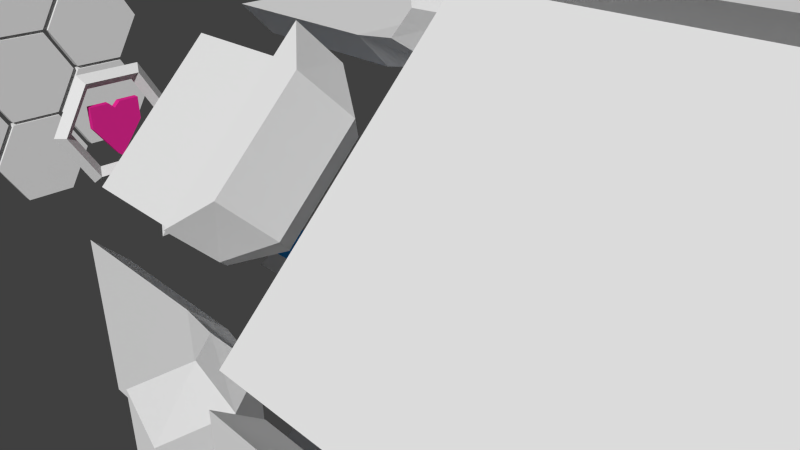 # Source: elements.blend  (saved by Blender 2.75.0; exported with 4.5.12 LTS)
import bpy
from mathutils import Matrix  # noqa: F401  (used for matrix-valued properties, if any)

bpy.ops.wm.read_factory_settings(use_empty=True)
scene = bpy.context.scene
scene.name = 'Scene'

# ---- collections
col_collection_1 = bpy.data.collections.new('Collection 1'); scene.collection.children.link(col_collection_1)

# ---- materials (node trees are filled in below, after node groups)
mat_defaultmaterial = bpy.data.materials.new('DefaultMaterial')
mat_defaultmaterial.alpha_threshold = 0.0
mat_defaultmaterial.use_transparent_shadow = False
mat_defaultmaterial.roughness = 0.5
mat_defaultmaterial.line_color = (0.0, 0.0, 0.0, 1.0)
mat_glowmaterial = bpy.data.materials.new('GlowMaterial')
mat_glowmaterial.alpha_threshold = 0.0
mat_glowmaterial.use_transparent_shadow = False
mat_glowmaterial.roughness = 0.5
mat_turretmaterial = bpy.data.materials.new('TurretMaterial')
mat_turretmaterial.alpha_threshold = 0.0
mat_turretmaterial.use_transparent_shadow = False
mat_turretmaterial.diffuse_color = (0.02482, 0.3143, 0.8, 1.0)
mat_turretmaterial.roughness = 0.5
mat_heartmaterial = bpy.data.materials.new('HeartMaterial')
mat_heartmaterial.alpha_threshold = 0.0
mat_heartmaterial.use_transparent_shadow = False
mat_heartmaterial.diffuse_color = (0.8, 0.02339, 0.2974, 1.0)
mat_heartmaterial.roughness = 0.5

# ---- material node trees

# ---- world
world_world = bpy.data.worlds.new('World'); scene.world = world_world
world_world.color = (0.05088, 0.05088, 0.05088)
world_world.use_sun_shadow = False
world_world.sun_shadow_jitter_overblur = 0.0
world_world.cycles.sampling_method = 'MANUAL'
world_world.cycles.sample_map_resolution = 256

# ---- cameras
cam_camera = bpy.data.cameras.new('Camera')
cam_camera.clip_end = 100.0
cam_camera.lens = 35.0
cam_camera.sensor_width = 32.0
cam_camera.sensor_height = 18.0
cam_camera.ortho_scale = 7.314
cam_camera.dof.focus_distance = 0.0
cam_camera.dof.aperture_fstop = 128.0

# ---- meshes
me_cube_038 = bpy.data.meshes.new('Cube.038')
me_cube_038.from_pydata([(0.06603, -1.2, -0.608), (-0.2804, -1.2, -1.0), (-1.0, -0.2, -1.0), (-1.0, 0.2, -0.608), (0.06603, -1.2, 0.602), (-0.2804, -1.2, 1.0), (-1.0, -0.2, 1.0), (-1.0, 0.2, 0.602), (0.06603, -1.2, 0.107), (-0.2804, -1.2, 0.107), (-1.0, -0.2, 0.107), (-1.0, 0.2, 0.107), (0.06603, -1.2, -0.124), (-0.2804, -1.2, -0.124), (-1.0, -0.2, -0.124), (-1.0, 0.2, -0.124), (0.1487, -0.4768, -0.608), (-0.2594, 0.05175, -0.608), (-0.2377, -0.5803, -1.0), (-0.5165, -0.2547, -1.0), (0.1487, -0.4768, 0.602), (-0.2594, 0.05175, 0.602), (-0.2377, -0.5803, 1.0), (-0.5165, -0.2547, 1.0), (0.1487, -0.4768, 0.107), (-0.2594, 0.05175, 0.107), (-0.2377, -0.5803, 0.107), (-0.5165, -0.2547, 0.107), (-0.2377, -0.5803, -0.124), (-0.5165, -0.2547, -0.124), (0.1487, -0.4768, -0.124), (-0.2594, 0.05175, -0.124)], [], [(17, 19, 2, 3), (21, 7, 6, 23), (8, 4, 5, 9), (27, 23, 6, 10), (10, 6, 7, 11), (31, 17, 3, 15), (21, 25, 11, 7), (14, 10, 11, 15), (29, 27, 10, 14), (12, 8, 9, 13), (0, 12, 13, 1), (19, 29, 14, 2), (2, 14, 15, 3), (25, 31, 15, 11), (8, 12, 30, 24), (24, 30, 31, 25), (1, 13, 28, 18), (18, 28, 29, 19), (13, 9, 26, 28), (28, 26, 27, 29), (4, 8, 24, 20), (20, 24, 25, 21), (12, 0, 16, 30), (30, 16, 17, 31), (9, 5, 22, 26), (26, 22, 23, 27), (4, 20, 22, 5), (20, 21, 23, 22), (0, 1, 18, 16), (16, 18, 19, 17)])
me_cube_038.polygons.foreach_set('material_index', [0, 0, 0, 0, 0, 0, 0, 1, 1, 1, 0, 0, 0, 1, 1, 1, 0, 0, 1, 1, 0, 0, 0, 0, 0, 0, 0, 0, 0, 0])
me_cube_038.materials.append(mat_defaultmaterial)
me_cube_038.materials.append(mat_glowmaterial)
me_cube_038.use_remesh_preserve_volume = False
me_cube_038.use_remesh_preserve_attributes = False
me_cube_038.use_mirror_vertex_groups = False
me_cube_038.update()
me_cube_037 = bpy.data.meshes.new('Cube.037')
me_cube_037.from_pydata([(0.06603, -1.2, -0.608), (-0.2804, -1.2, -1.0), (-1.0, -0.2, -1.0), (-1.0, 0.2, -0.608), (0.06603, -1.2, 0.602), (-0.2804, -1.2, 1.0), (-1.0, -0.2, 1.0), (-1.0, 0.2, 0.602), (0.06603, -1.2, 0.107), (-0.2804, -1.2, 0.107), (-1.0, -0.2, 0.107), (-1.0, 0.2, 0.107), (0.06603, -1.2, -0.124), (-0.2804, -1.2, -0.124), (-1.0, -0.2, -0.124), (-1.0, 0.2, -0.124), (0.1487, -0.4768, -0.608), (-0.2594, 0.05175, -0.608), (-0.2377, -0.5803, -1.0), (-0.5165, -0.2547, -1.0), (0.1487, -0.4768, 0.602), (-0.2594, 0.05175, 0.602), (-0.2377, -0.5803, 1.0), (-0.5165, -0.2547, 1.0), (0.1487, -0.4768, 0.107), (-0.2594, 0.05175, 0.107), (-0.2377, -0.5803, 0.107), (-0.5165, -0.2547, 0.107), (-0.2377, -0.5803, -0.124), (-0.5165, -0.2547, -0.124), (0.1487, -0.4768, -0.124), (-0.2594, 0.05175, -0.124)], [], [(17, 19, 2, 3), (21, 7, 6, 23), (8, 4, 5, 9), (27, 23, 6, 10), (10, 6, 7, 11), (31, 17, 3, 15), (21, 25, 11, 7), (14, 10, 11, 15), (29, 27, 10, 14), (12, 8, 9, 13), (0, 12, 13, 1), (19, 29, 14, 2), (2, 14, 15, 3), (25, 31, 15, 11), (8, 12, 30, 24), (24, 30, 31, 25), (1, 13, 28, 18), (18, 28, 29, 19), (13, 9, 26, 28), (28, 26, 27, 29), (4, 8, 24, 20), (20, 24, 25, 21), (12, 0, 16, 30), (30, 16, 17, 31), (9, 5, 22, 26), (26, 22, 23, 27), (4, 20, 22, 5), (20, 21, 23, 22), (0, 1, 18, 16), (16, 18, 19, 17)])
me_cube_037.polygons.foreach_set('material_index', [0, 0, 0, 0, 0, 0, 0, 1, 1, 1, 0, 0, 0, 1, 1, 1, 0, 0, 1, 1, 0, 0, 0, 0, 0, 0, 0, 0, 0, 0])
me_cube_037.materials.append(mat_defaultmaterial)
me_cube_037.materials.append(mat_glowmaterial)
me_cube_037.use_remesh_preserve_volume = False
me_cube_037.use_remesh_preserve_attributes = False
me_cube_037.use_mirror_vertex_groups = False
me_cube_037.update()
me_cube_036 = bpy.data.meshes.new('Cube.036')
me_cube_036.from_pydata([(0.06603, -1.2, -0.608), (-0.2804, -1.2, -1.0), (-1.0, -0.2, -1.0), (-1.0, 0.2, -0.608), (0.06603, -1.2, 0.602), (-0.2804, -1.2, 1.0), (-1.0, -0.2, 1.0), (-1.0, 0.2, 0.602), (0.06603, -1.2, 0.107), (-0.2804, -1.2, 0.107), (-1.0, -0.2, 0.107), (-1.0, 0.2, 0.107), (0.06603, -1.2, -0.124), (-0.2804, -1.2, -0.124), (-1.0, -0.2, -0.124), (-1.0, 0.2, -0.124), (0.1487, -0.4768, -0.608), (-0.2594, 0.05175, -0.608), (-0.2377, -0.5803, -1.0), (-0.5165, -0.2547, -1.0), (0.1487, -0.4768, 0.602), (-0.2594, 0.05175, 0.602), (-0.2377, -0.5803, 1.0), (-0.5165, -0.2547, 1.0), (0.1487, -0.4768, 0.107), (-0.2594, 0.05175, 0.107), (-0.2377, -0.5803, 0.107), (-0.5165, -0.2547, 0.107), (-0.2377, -0.5803, -0.124), (-0.5165, -0.2547, -0.124), (0.1487, -0.4768, -0.124), (-0.2594, 0.05175, -0.124)], [], [(17, 19, 2, 3), (21, 7, 6, 23), (8, 4, 5, 9), (27, 23, 6, 10), (10, 6, 7, 11), (31, 17, 3, 15), (21, 25, 11, 7), (14, 10, 11, 15), (29, 27, 10, 14), (12, 8, 9, 13), (0, 12, 13, 1), (19, 29, 14, 2), (2, 14, 15, 3), (25, 31, 15, 11), (8, 12, 30, 24), (24, 30, 31, 25), (1, 13, 28, 18), (18, 28, 29, 19), (13, 9, 26, 28), (28, 26, 27, 29), (4, 8, 24, 20), (20, 24, 25, 21), (12, 0, 16, 30), (30, 16, 17, 31), (9, 5, 22, 26), (26, 22, 23, 27), (4, 20, 22, 5), (20, 21, 23, 22), (0, 1, 18, 16), (16, 18, 19, 17)])
me_cube_036.polygons.foreach_set('material_index', [0, 0, 0, 0, 0, 0, 0, 1, 1, 1, 0, 0, 0, 1, 1, 1, 0, 0, 1, 1, 0, 0, 0, 0, 0, 0, 0, 0, 0, 0])
me_cube_036.materials.append(mat_defaultmaterial)
me_cube_036.materials.append(mat_glowmaterial)
me_cube_036.use_remesh_preserve_volume = False
me_cube_036.use_remesh_preserve_attributes = False
me_cube_036.use_mirror_vertex_groups = False
me_cube_036.update()
me_cube_035 = bpy.data.meshes.new('Cube.035')
me_cube_035.from_pydata([(0.06603, -1.2, -0.608), (-0.2804, -1.2, -1.0), (-1.0, -0.2, -1.0), (-1.0, 0.2, -0.608), (0.06603, -1.2, 0.602), (-0.2804, -1.2, 1.0), (-1.0, -0.2, 1.0), (-1.0, 0.2, 0.602), (0.06603, -1.2, 0.107), (-0.2804, -1.2, 0.107), (-1.0, -0.2, 0.107), (-1.0, 0.2, 0.107), (0.06603, -1.2, -0.124), (-0.2804, -1.2, -0.124), (-1.0, -0.2, -0.124), (-1.0, 0.2, -0.124), (0.1487, -0.4768, -0.608), (-0.2594, 0.05175, -0.608), (-0.2377, -0.5803, -1.0), (-0.5165, -0.2547, -1.0), (0.1487, -0.4768, 0.602), (-0.2594, 0.05175, 0.602), (-0.2377, -0.5803, 1.0), (-0.5165, -0.2547, 1.0), (0.1487, -0.4768, 0.107), (-0.2594, 0.05175, 0.107), (-0.2377, -0.5803, 0.107), (-0.5165, -0.2547, 0.107), (-0.2377, -0.5803, -0.124), (-0.5165, -0.2547, -0.124), (0.1487, -0.4768, -0.124), (-0.2594, 0.05175, -0.124)], [], [(17, 19, 2, 3), (21, 7, 6, 23), (8, 4, 5, 9), (27, 23, 6, 10), (10, 6, 7, 11), (31, 17, 3, 15), (21, 25, 11, 7), (14, 10, 11, 15), (29, 27, 10, 14), (12, 8, 9, 13), (0, 12, 13, 1), (19, 29, 14, 2), (2, 14, 15, 3), (25, 31, 15, 11), (8, 12, 30, 24), (24, 30, 31, 25), (1, 13, 28, 18), (18, 28, 29, 19), (13, 9, 26, 28), (28, 26, 27, 29), (4, 8, 24, 20), (20, 24, 25, 21), (12, 0, 16, 30), (30, 16, 17, 31), (9, 5, 22, 26), (26, 22, 23, 27), (4, 20, 22, 5), (20, 21, 23, 22), (0, 1, 18, 16), (16, 18, 19, 17)])
me_cube_035.polygons.foreach_set('material_index', [0, 0, 0, 0, 0, 0, 0, 1, 1, 1, 0, 0, 0, 1, 1, 1, 0, 0, 1, 1, 0, 0, 0, 0, 0, 0, 0, 0, 0, 0])
me_cube_035.materials.append(mat_defaultmaterial)
me_cube_035.materials.append(mat_glowmaterial)
me_cube_035.use_remesh_preserve_volume = False
me_cube_035.use_remesh_preserve_attributes = False
me_cube_035.use_mirror_vertex_groups = False
me_cube_035.update()
me_cube_034 = bpy.data.meshes.new('Cube.034')
me_cube_034.from_pydata([(0.06603, -1.2, -0.608), (-0.2804, -1.2, -1.0), (-1.0, -0.2, -1.0), (-1.0, 0.2, -0.608), (0.06603, -1.2, 0.602), (-0.2804, -1.2, 1.0), (-1.0, -0.2, 1.0), (-1.0, 0.2, 0.602), (0.06603, -1.2, 0.107), (-0.2804, -1.2, 0.107), (-1.0, -0.2, 0.107), (-1.0, 0.2, 0.107), (0.06603, -1.2, -0.124), (-0.2804, -1.2, -0.124), (-1.0, -0.2, -0.124), (-1.0, 0.2, -0.124), (0.1487, -0.4768, -0.608), (-0.2594, 0.05175, -0.608), (-0.2377, -0.5803, -1.0), (-0.5165, -0.2547, -1.0), (0.1487, -0.4768, 0.602), (-0.2594, 0.05175, 0.602), (-0.2377, -0.5803, 1.0), (-0.5165, -0.2547, 1.0), (0.1487, -0.4768, 0.107), (-0.2594, 0.05175, 0.107), (-0.2377, -0.5803, 0.107), (-0.5165, -0.2547, 0.107), (-0.2377, -0.5803, -0.124), (-0.5165, -0.2547, -0.124), (0.1487, -0.4768, -0.124), (-0.2594, 0.05175, -0.124)], [], [(17, 19, 2, 3), (21, 7, 6, 23), (8, 4, 5, 9), (27, 23, 6, 10), (10, 6, 7, 11), (31, 17, 3, 15), (21, 25, 11, 7), (14, 10, 11, 15), (29, 27, 10, 14), (12, 8, 9, 13), (0, 12, 13, 1), (19, 29, 14, 2), (2, 14, 15, 3), (25, 31, 15, 11), (8, 12, 30, 24), (24, 30, 31, 25), (1, 13, 28, 18), (18, 28, 29, 19), (13, 9, 26, 28), (28, 26, 27, 29), (4, 8, 24, 20), (20, 24, 25, 21), (12, 0, 16, 30), (30, 16, 17, 31), (9, 5, 22, 26), (26, 22, 23, 27), (4, 20, 22, 5), (20, 21, 23, 22), (0, 1, 18, 16), (16, 18, 19, 17)])
me_cube_034.polygons.foreach_set('material_index', [0, 0, 0, 0, 0, 0, 0, 1, 1, 1, 0, 0, 0, 1, 1, 1, 0, 0, 1, 1, 0, 0, 0, 0, 0, 0, 0, 0, 0, 0])
me_cube_034.materials.append(mat_defaultmaterial)
me_cube_034.materials.append(mat_glowmaterial)
me_cube_034.use_remesh_preserve_volume = False
me_cube_034.use_remesh_preserve_attributes = False
me_cube_034.use_mirror_vertex_groups = False
me_cube_034.update()
me_cube_033 = bpy.data.meshes.new('Cube.033')
me_cube_033.from_pydata([(0.06603, -1.2, -0.608), (-0.2804, -1.2, -1.0), (-1.0, -0.2, -1.0), (-1.0, 0.2, -0.608), (0.06603, -1.2, 0.602), (-0.2804, -1.2, 1.0), (-1.0, -0.2, 1.0), (-1.0, 0.2, 0.602), (0.06603, -1.2, 0.107), (-0.2804, -1.2, 0.107), (-1.0, -0.2, 0.107), (-1.0, 0.2, 0.107), (0.06603, -1.2, -0.124), (-0.2804, -1.2, -0.124), (-1.0, -0.2, -0.124), (-1.0, 0.2, -0.124), (0.1487, -0.4768, -0.608), (-0.2594, 0.05175, -0.608), (-0.2377, -0.5803, -1.0), (-0.5165, -0.2547, -1.0), (0.1487, -0.4768, 0.602), (-0.2594, 0.05175, 0.602), (-0.2377, -0.5803, 1.0), (-0.5165, -0.2547, 1.0), (0.1487, -0.4768, 0.107), (-0.2594, 0.05175, 0.107), (-0.2377, -0.5803, 0.107), (-0.5165, -0.2547, 0.107), (-0.2377, -0.5803, -0.124), (-0.5165, -0.2547, -0.124), (0.1487, -0.4768, -0.124), (-0.2594, 0.05175, -0.124)], [], [(17, 19, 2, 3), (21, 7, 6, 23), (8, 4, 5, 9), (27, 23, 6, 10), (10, 6, 7, 11), (31, 17, 3, 15), (21, 25, 11, 7), (14, 10, 11, 15), (29, 27, 10, 14), (12, 8, 9, 13), (0, 12, 13, 1), (19, 29, 14, 2), (2, 14, 15, 3), (25, 31, 15, 11), (8, 12, 30, 24), (24, 30, 31, 25), (1, 13, 28, 18), (18, 28, 29, 19), (13, 9, 26, 28), (28, 26, 27, 29), (4, 8, 24, 20), (20, 24, 25, 21), (12, 0, 16, 30), (30, 16, 17, 31), (9, 5, 22, 26), (26, 22, 23, 27), (4, 20, 22, 5), (20, 21, 23, 22), (0, 1, 18, 16), (16, 18, 19, 17)])
me_cube_033.polygons.foreach_set('material_index', [0, 0, 0, 0, 0, 0, 0, 1, 1, 1, 0, 0, 0, 1, 1, 1, 0, 0, 1, 1, 0, 0, 0, 0, 0, 0, 0, 0, 0, 0])
me_cube_033.materials.append(mat_defaultmaterial)
me_cube_033.materials.append(mat_glowmaterial)
me_cube_033.use_remesh_preserve_volume = False
me_cube_033.use_remesh_preserve_attributes = False
me_cube_033.use_mirror_vertex_groups = False
me_cube_033.update()
me_cube_032 = bpy.data.meshes.new('Cube.032')
me_cube_032.from_pydata([(0.06603, -1.2, -0.608), (-0.2804, -1.2, -1.0), (-1.0, -0.2, -1.0), (-1.0, 0.2, -0.608), (0.06603, -1.2, 0.602), (-0.2804, -1.2, 1.0), (-1.0, -0.2, 1.0), (-1.0, 0.2, 0.602), (0.06603, -1.2, 0.107), (-0.2804, -1.2, 0.107), (-1.0, -0.2, 0.107), (-1.0, 0.2, 0.107), (0.06603, -1.2, -0.124), (-0.2804, -1.2, -0.124), (-1.0, -0.2, -0.124), (-1.0, 0.2, -0.124), (0.1487, -0.4768, -0.608), (-0.2594, 0.05175, -0.608), (-0.2377, -0.5803, -1.0), (-0.5165, -0.2547, -1.0), (0.1487, -0.4768, 0.602), (-0.2594, 0.05175, 0.602), (-0.2377, -0.5803, 1.0), (-0.5165, -0.2547, 1.0), (0.1487, -0.4768, 0.107), (-0.2594, 0.05175, 0.107), (-0.2377, -0.5803, 0.107), (-0.5165, -0.2547, 0.107), (-0.2377, -0.5803, -0.124), (-0.5165, -0.2547, -0.124), (0.1487, -0.4768, -0.124), (-0.2594, 0.05175, -0.124)], [], [(17, 19, 2, 3), (21, 7, 6, 23), (8, 4, 5, 9), (27, 23, 6, 10), (10, 6, 7, 11), (31, 17, 3, 15), (21, 25, 11, 7), (14, 10, 11, 15), (29, 27, 10, 14), (12, 8, 9, 13), (0, 12, 13, 1), (19, 29, 14, 2), (2, 14, 15, 3), (25, 31, 15, 11), (8, 12, 30, 24), (24, 30, 31, 25), (1, 13, 28, 18), (18, 28, 29, 19), (13, 9, 26, 28), (28, 26, 27, 29), (4, 8, 24, 20), (20, 24, 25, 21), (12, 0, 16, 30), (30, 16, 17, 31), (9, 5, 22, 26), (26, 22, 23, 27), (4, 20, 22, 5), (20, 21, 23, 22), (0, 1, 18, 16), (16, 18, 19, 17)])
me_cube_032.polygons.foreach_set('material_index', [0, 0, 0, 0, 0, 0, 0, 1, 1, 1, 0, 0, 0, 1, 1, 1, 0, 0, 1, 1, 0, 0, 0, 0, 0, 0, 0, 0, 0, 0])
me_cube_032.materials.append(mat_defaultmaterial)
me_cube_032.materials.append(mat_glowmaterial)
me_cube_032.use_remesh_preserve_volume = False
me_cube_032.use_remesh_preserve_attributes = False
me_cube_032.use_mirror_vertex_groups = False
me_cube_032.update()
me_cube_031 = bpy.data.meshes.new('Cube.031')
me_cube_031.from_pydata([(0.06603, -1.2, -0.608), (-0.2804, -1.2, -1.0), (-1.0, -0.2, -1.0), (-1.0, 0.2, -0.608), (0.06603, -1.2, 0.602), (-0.2804, -1.2, 1.0), (-1.0, -0.2, 1.0), (-1.0, 0.2, 0.602), (0.06603, -1.2, 0.107), (-0.2804, -1.2, 0.107), (-1.0, -0.2, 0.107), (-1.0, 0.2, 0.107), (0.06603, -1.2, -0.124), (-0.2804, -1.2, -0.124), (-1.0, -0.2, -0.124), (-1.0, 0.2, -0.124), (0.1487, -0.4768, -0.608), (-0.2594, 0.05175, -0.608), (-0.2377, -0.5803, -1.0), (-0.5165, -0.2547, -1.0), (0.1487, -0.4768, 0.602), (-0.2594, 0.05175, 0.602), (-0.2377, -0.5803, 1.0), (-0.5165, -0.2547, 1.0), (0.1487, -0.4768, 0.107), (-0.2594, 0.05175, 0.107), (-0.2377, -0.5803, 0.107), (-0.5165, -0.2547, 0.107), (-0.2377, -0.5803, -0.124), (-0.5165, -0.2547, -0.124), (0.1487, -0.4768, -0.124), (-0.2594, 0.05175, -0.124)], [], [(17, 19, 2, 3), (21, 7, 6, 23), (8, 4, 5, 9), (27, 23, 6, 10), (10, 6, 7, 11), (31, 17, 3, 15), (21, 25, 11, 7), (14, 10, 11, 15), (29, 27, 10, 14), (12, 8, 9, 13), (0, 12, 13, 1), (19, 29, 14, 2), (2, 14, 15, 3), (25, 31, 15, 11), (8, 12, 30, 24), (24, 30, 31, 25), (1, 13, 28, 18), (18, 28, 29, 19), (13, 9, 26, 28), (28, 26, 27, 29), (4, 8, 24, 20), (20, 24, 25, 21), (12, 0, 16, 30), (30, 16, 17, 31), (9, 5, 22, 26), (26, 22, 23, 27), (4, 20, 22, 5), (20, 21, 23, 22), (0, 1, 18, 16), (16, 18, 19, 17)])
me_cube_031.polygons.foreach_set('material_index', [0, 0, 0, 0, 0, 0, 0, 1, 1, 1, 0, 0, 0, 1, 1, 1, 0, 0, 1, 1, 0, 0, 0, 0, 0, 0, 0, 0, 0, 0])
me_cube_031.materials.append(mat_defaultmaterial)
me_cube_031.materials.append(mat_glowmaterial)
me_cube_031.use_remesh_preserve_volume = False
me_cube_031.use_remesh_preserve_attributes = False
me_cube_031.use_mirror_vertex_groups = False
me_cube_031.update()
me_cube_030 = bpy.data.meshes.new('Cube.030')
me_cube_030.from_pydata([(-1.3, -1.3, -0.2), (-1.0, -1.0, 0.3), (-1.3, 1.3, -0.2), (-1.0, 1.0, 0.3), (1.3, -1.3, -0.2), (1.0, -1.0, 0.3), (1.3, 1.3, -0.2), (1.0, 1.0, 0.3), (-1.15, -1.15, 0.05), (-1.15, 1.15, 0.05), (1.15, 1.15, 0.05), (1.15, -1.15, 0.05)], [], [(8, 9, 2, 0), (9, 10, 6, 2), (10, 11, 4, 6), (11, 8, 0, 4), (0, 2, 6, 4), (5, 7, 3, 1), (5, 1, 8, 11), (7, 5, 11, 10), (3, 7, 10, 9), (1, 3, 9, 8)])
me_cube_030.polygons.foreach_set('material_index', [1, 1, 1, 1, 0, 0, 0, 0, 0, 0])
me_cube_030.materials.append(mat_turretmaterial)
me_cube_030.materials.append(mat_glowmaterial)
me_cube_030.use_remesh_preserve_volume = False
me_cube_030.use_remesh_preserve_attributes = False
me_cube_030.use_mirror_vertex_groups = False
me_cube_030.update()
me_cube_026 = bpy.data.meshes.new('Cube.026')
me_cube_026.from_pydata([(0.0, -0.84, -1.188), (1.188, -0.84, 5.96e-08), (-1.188, -0.84, -5.96e-08), (-1.192e-07, -0.84, 1.188), (1.192e-07, 0.84, -1.188), (1.188, 0.84, 5.96e-08), (-1.188, 0.84, -5.96e-08), (0.0, 0.84, 1.188), (-1.782, 1.345e-07, 1.782), (-1.782, 1.345e-07, 1.782), (-1.782, 1.345e-07, 1.782), (-1.782, 1.345e-07, 1.782), (1.782, -1.345e-07, -1.782), (1.782, -1.345e-07, -1.782), (1.782, -1.345e-07, -1.782), (1.782, -1.345e-07, -1.782), (-1.782, 1.345e-07, -1.782), (-1.782, 1.345e-07, -1.782), (-1.782, 1.345e-07, -1.782), (-1.782, 1.345e-07, -1.782), (1.782, -1.345e-07, 1.782), (1.782, -1.345e-07, 1.782), (1.782, -1.345e-07, 1.782), (1.782, -1.345e-07, 1.782), (1.188, -5.96e-08, -0.84), (-1.192e-07, -1.188, -0.84), (0.0, 1.188, -0.84), (-1.188, 5.96e-08, -0.84), (1.188, -5.96e-08, 0.84), (0.0, -1.188, 0.84), (1.192e-07, 1.188, 0.84), (-1.188, 5.96e-08, 0.84), (-1.782, 1.782, 1.345e-07), (-1.782, 1.782, 1.345e-07), (-1.782, 1.782, 1.345e-07), (-1.782, 1.782, 1.345e-07), (1.782, -1.782, -1.345e-07), (1.782, -1.782, -1.345e-07), (1.782, -1.782, -1.345e-07), (1.782, -1.782, -1.345e-07), (1.782, 1.782, -1.345e-07), (1.782, 1.782, -1.345e-07), (1.782, 1.782, -1.345e-07), (1.782, 1.782, -1.345e-07), (-1.782, -1.782, 1.345e-07), (-1.782, -1.782, 1.345e-07), (-1.782, -1.782, 1.345e-07), (-1.782, -1.782, 1.345e-07), (-0.84, -5.96e-08, -1.188), (-0.84, -1.188, 5.96e-08), (-0.84, 1.188, -5.96e-08), (-0.84, 5.96e-08, 1.188), (0.84, -5.96e-08, -1.188), (0.84, -1.188, 5.96e-08), (0.84, 1.188, -5.96e-08), (0.84, 5.96e-08, 1.188), (0.0, 1.782, 1.782), (0.0, 1.782, 1.782), (0.0, 1.782, 1.782), (0.0, 1.782, 1.782), (0.0, -1.782, -1.782), (0.0, -1.782, -1.782), (0.0, -1.782, -1.782), (0.0, -1.782, -1.782), (0.0, 1.782, -1.782), (0.0, 1.782, -1.782), (0.0, 1.782, -1.782), (0.0, 1.782, -1.782), (0.0, -1.782, 1.782), (0.0, -1.782, 1.782), (0.0, -1.782, 1.782), (0.0, -1.782, 1.782), (-1.0, -1.0, -1.0), (-1.0, -1.0, 1.0), (-1.0, 1.0, -1.0), (-1.0, 1.0, 1.0), (1.0, -1.0, -1.0), (1.0, -1.0, 1.0), (1.0, 1.0, -1.0), (1.0, 1.0, 1.0), (-3.0, 0.0, 0.0), (-3.0, 0.0, 0.0), (-3.0, 0.0, 0.0), (-3.0, 0.0, 0.0), (0.0, 3.0, 0.0), (0.0, 3.0, 0.0), (0.0, 3.0, 0.0), (0.0, 3.0, 0.0), (3.0, 0.0, 0.0), (3.0, 0.0, 0.0), (3.0, 0.0, 0.0), (3.0, 0.0, 0.0), (0.0, -3.0, 0.0), (0.0, -3.0, 0.0), (0.0, -3.0, 0.0), (0.0, -3.0, 0.0), (0.0, 0.0, -3.0), (0.0, 0.0, -3.0), (0.0, 0.0, -3.0), (0.0, 0.0, -3.0), (0.0, 0.0, 3.0), (0.0, 0.0, 3.0), (0.0, 0.0, 3.0), (0.0, 0.0, 3.0)], [], [(1, 3, 2, 0), (7, 5, 4, 6), (8, 9, 10, 11), (7, 9, 8, 3), (6, 10, 9, 7), (2, 11, 10, 6), (3, 8, 11, 2), (12, 13, 14, 15), (1, 13, 12, 5), (0, 14, 13, 1), (4, 15, 14, 0), (5, 12, 15, 4), (16, 17, 18, 19), (2, 17, 16, 0), (6, 18, 17, 2), (4, 19, 18, 6), (0, 16, 19, 4), (20, 21, 22, 23), (7, 21, 20, 5), (3, 22, 21, 7), (1, 23, 22, 3), (5, 20, 23, 1), (25, 27, 26, 24), (31, 29, 28, 30), (32, 33, 34, 35), (31, 33, 32, 27), (30, 34, 33, 31), (26, 35, 34, 30), (27, 32, 35, 26), (36, 37, 38, 39), (25, 37, 36, 29), (24, 38, 37, 25), (28, 39, 38, 24), (29, 36, 39, 28), (40, 41, 42, 43), (26, 41, 40, 24), (30, 42, 41, 26), (28, 43, 42, 30), (24, 40, 43, 28), (44, 45, 46, 47), (31, 45, 44, 29), (27, 46, 45, 31), (25, 47, 46, 27), (29, 44, 47, 25), (49, 51, 50, 48), (55, 53, 52, 54), (56, 57, 58, 59), (55, 57, 56, 51), (54, 58, 57, 55), (50, 59, 58, 54), (51, 56, 59, 50), (60, 61, 62, 63), (49, 61, 60, 53), (48, 62, 61, 49), (52, 63, 62, 48), (53, 60, 63, 52), (64, 65, 66, 67), (50, 65, 64, 48), (54, 66, 65, 50), (52, 67, 66, 54), (48, 64, 67, 52), (68, 69, 70, 71), (55, 69, 68, 53), (51, 70, 69, 55), (49, 71, 70, 51), (53, 68, 71, 49), (80, 81, 82, 83), (75, 81, 80, 73), (74, 82, 81, 75), (72, 83, 82, 74), (73, 80, 83, 72), (84, 85, 86, 87), (79, 85, 84, 75), (78, 86, 85, 79), (74, 87, 86, 78), (75, 84, 87, 74), (88, 89, 90, 91), (77, 89, 88, 79), (76, 90, 89, 77), (78, 91, 90, 76), (79, 88, 91, 78), (92, 93, 94, 95), (73, 93, 92, 77), (72, 94, 93, 73), (76, 95, 94, 72), (77, 92, 95, 76), (96, 97, 98, 99), (74, 97, 96, 72), (78, 98, 97, 74), (76, 99, 98, 78), (72, 96, 99, 76), (100, 101, 102, 103), (79, 101, 100, 77), (75, 102, 101, 79), (73, 103, 102, 75), (77, 100, 103, 73)])
me_cube_026.use_remesh_preserve_volume = False
me_cube_026.use_remesh_preserve_attributes = False
me_cube_026.use_mirror_vertex_groups = False
me_cube_026.update()
me_torus = bpy.data.meshes.new('Torus')
me_torus.from_pydata([(-0.2269, -0.4011, -0.06), (-0.5803, -0.1971, -0.06), (0.2339, 0.3971, -0.06), (-0.1195, 0.6011, -0.06), (-0.2269, -0.4011, 0.06), (-0.5803, -0.1971, 0.06), (0.2339, 0.3971, 0.06), (-0.1195, 0.6011, 0.06), (-0.2633, 0.152, -0.06), (0.5231, -0.302, -0.06), (-0.2633, 0.152, 0.06), (0.5231, -0.302, 0.06), (0.4628, -0.3263, -0.06), (-0.4011, 0.1133, 0.06), (-0.4011, 0.1133, -0.06), (0.4628, -0.3263, 0.06), (-0.2987, 0.2907, -0.06), (0.514, -0.2377, 0.06), (0.514, -0.2377, -0.06), (-0.2987, 0.2907, 0.06), (1.16, 0.0, 0.0), (1.0, 0.0, 0.16), (0.84, 0.0, 1.959e-17), (1.0, 0.0, -0.16), (0.58, 1.005, 0.0), (0.5, 0.866, 0.16), (0.42, 0.7275, 1.959e-17), (0.5, 0.866, -0.16), (-0.58, 1.005, 0.0), (-0.5, 0.866, 0.16), (-0.42, 0.7275, 1.959e-17), (-0.5, 0.866, -0.16), (-1.16, 1.014e-07, 0.0), (-1.0, 8.742e-08, 0.16), (-0.84, 7.344e-08, 1.959e-17), (-1.0, 8.742e-08, -0.16), (-0.58, -1.005, 0.0), (-0.5, -0.866, 0.16), (-0.42, -0.7275, 1.959e-17), (-0.5, -0.866, -0.16), (0.58, -1.005, 0.0), (0.5, -0.866, 0.16), (0.42, -0.7275, 1.959e-17), (0.5, -0.866, -0.16)], [], [(16, 3, 2, 18), (3, 7, 6, 2), (13, 5, 4, 15), (5, 1, 0, 4), (18, 2, 6, 17), (19, 7, 3, 16), (13, 10, 8, 14), (12, 9, 11, 15), (19, 10, 11, 17), (14, 8, 9, 12), (1, 14, 12, 0), (0, 12, 15, 4), (5, 13, 14, 1), (10, 13, 15, 11), (7, 19, 17, 6), (10, 19, 16, 8), (9, 18, 17, 11), (8, 16, 18, 9), (20, 24, 25, 21), (21, 25, 26, 22), (22, 26, 27, 23), (20, 23, 27, 24), (24, 28, 29, 25), (25, 29, 30, 26), (26, 30, 31, 27), (27, 31, 28, 24), (28, 32, 33, 29), (29, 33, 34, 30), (30, 34, 35, 31), (31, 35, 32, 28), (32, 36, 37, 33), (33, 37, 38, 34), (34, 38, 39, 35), (35, 39, 36, 32), (36, 40, 41, 37), (37, 41, 42, 38), (38, 42, 43, 39), (39, 43, 40, 36), (40, 20, 21, 41), (41, 21, 22, 42), (42, 22, 23, 43), (43, 23, 20, 40)])
me_torus.polygons.foreach_set('material_index', [1, 1, 1, 1, 1, 1, 1, 1, 1, 1, 1, 1, 1, 1, 1, 1, 1, 1, 0, 0, 0, 0, 0, 0, 0, 0, 0, 0, 0, 0, 0, 0, 0, 0, 0, 0, 0, 0, 0, 0, 0, 0])
me_torus.materials.append(mat_glowmaterial)
me_torus.materials.append(mat_heartmaterial)
me_torus.use_remesh_preserve_volume = False
me_torus.use_remesh_preserve_attributes = False
me_torus.use_mirror_vertex_groups = False
me_torus.update()
me_cylinder_007 = bpy.data.meshes.new('Cylinder.007')
me_cylinder_007.from_pydata([(5.371e-09, 0.6638, -0.1), (5.371e-09, 0.6638, 0.1), (0.5749, 0.3319, -0.1), (0.5749, 0.3319, 0.1), (0.5749, -0.3319, -0.1), (0.5749, -0.3319, 0.1), (-5.272e-08, -0.6638, -0.1), (-5.272e-08, -0.6638, 0.1), (-0.5749, -0.3319, -0.1), (-0.5749, -0.3319, 0.1), (-0.5749, 0.3319, -0.1), (-0.5749, 0.3319, 0.1), (0.0, 1.0, -0.1), (0.866, 0.5, -0.1), (0.866, 0.5, 0.1), (0.0, 1.0, 0.1), (0.866, -0.5, -0.1), (0.866, -0.5, 0.1), (-8.742e-08, -1.0, -0.1), (-8.742e-08, -1.0, 0.1), (-0.866, -0.5, -0.1), (-0.866, -0.5, 0.1), (-0.866, 0.5, -0.1), (-0.866, 0.5, 0.1), (5.371e-09, 0.8439, -0.1), (0.7309, 0.422, -0.1), (0.7309, 0.422, 0.1), (5.371e-09, 0.8439, 0.1), (0.7309, -0.422, -0.1), (0.7309, -0.422, 0.1), (-7.131e-08, -0.8439, -0.1), (-7.131e-08, -0.8439, 0.1), (-0.7309, -0.422, -0.1), (-0.7309, -0.422, 0.1), (-0.7309, 0.422, -0.1), (-0.7309, 0.422, 0.1)], [], [(12, 15, 14, 13), (13, 14, 17, 16), (16, 17, 19, 18), (18, 19, 21, 20), (3, 1, 11, 9, 7, 5), (22, 23, 15, 12), (20, 21, 23, 22), (0, 2, 4, 6, 8, 10), (25, 24, 12, 13), (27, 26, 14, 15), (28, 25, 13, 16), (26, 29, 17, 14), (30, 28, 16, 18), (29, 31, 19, 17), (32, 30, 18, 20), (31, 33, 21, 19), (34, 32, 20, 22), (33, 35, 23, 21), (24, 34, 22, 12), (35, 27, 15, 23), (2, 0, 24, 25), (1, 3, 26, 27), (4, 2, 25, 28), (3, 5, 29, 26), (6, 4, 28, 30), (5, 7, 31, 29), (8, 6, 30, 32), (7, 9, 33, 31), (10, 8, 32, 34), (9, 11, 35, 33), (0, 10, 34, 24), (11, 1, 27, 35)])
me_cylinder_007.polygons.foreach_set('material_index', [0, 0, 0, 0, 0, 0, 0, 0, 0, 0, 0, 0, 0, 0, 0, 0, 0, 0, 0, 0, 1, 1, 1, 1, 1, 1, 1, 1, 1, 1, 1, 1])
me_cylinder_007.materials.append(mat_defaultmaterial)
me_cylinder_007.materials.append(mat_glowmaterial)
me_cylinder_007.use_remesh_preserve_volume = False
me_cylinder_007.use_remesh_preserve_attributes = False
me_cylinder_007.use_mirror_vertex_groups = False
me_cylinder_007.update()
me_cylinder_006 = bpy.data.meshes.new('Cylinder.006')
me_cylinder_006.from_pydata([(5.371e-09, 0.6638, -0.1), (5.371e-09, 0.6638, 0.1), (0.5749, 0.3319, -0.1), (0.5749, 0.3319, 0.1), (0.5749, -0.3319, -0.1), (0.5749, -0.3319, 0.1), (-5.272e-08, -0.6638, -0.1), (-5.272e-08, -0.6638, 0.1), (-0.5749, -0.3319, -0.1), (-0.5749, -0.3319, 0.1), (-0.5749, 0.3319, -0.1), (-0.5749, 0.3319, 0.1), (0.0, 1.0, -0.1), (0.866, 0.5, -0.1), (0.866, 0.5, 0.1), (0.0, 1.0, 0.1), (0.866, -0.5, -0.1), (0.866, -0.5, 0.1), (-8.742e-08, -1.0, -0.1), (-8.742e-08, -1.0, 0.1), (-0.866, -0.5, -0.1), (-0.866, -0.5, 0.1), (-0.866, 0.5, -0.1), (-0.866, 0.5, 0.1), (5.371e-09, 0.8439, -0.1), (0.7309, 0.422, -0.1), (0.7309, 0.422, 0.1), (5.371e-09, 0.8439, 0.1), (0.7309, -0.422, -0.1), (0.7309, -0.422, 0.1), (-7.131e-08, -0.8439, -0.1), (-7.131e-08, -0.8439, 0.1), (-0.7309, -0.422, -0.1), (-0.7309, -0.422, 0.1), (-0.7309, 0.422, -0.1), (-0.7309, 0.422, 0.1)], [], [(12, 15, 14, 13), (13, 14, 17, 16), (16, 17, 19, 18), (18, 19, 21, 20), (3, 1, 11, 9, 7, 5), (22, 23, 15, 12), (20, 21, 23, 22), (0, 2, 4, 6, 8, 10), (25, 24, 12, 13), (27, 26, 14, 15), (28, 25, 13, 16), (26, 29, 17, 14), (30, 28, 16, 18), (29, 31, 19, 17), (32, 30, 18, 20), (31, 33, 21, 19), (34, 32, 20, 22), (33, 35, 23, 21), (24, 34, 22, 12), (35, 27, 15, 23), (2, 0, 24, 25), (1, 3, 26, 27), (4, 2, 25, 28), (3, 5, 29, 26), (6, 4, 28, 30), (5, 7, 31, 29), (8, 6, 30, 32), (7, 9, 33, 31), (10, 8, 32, 34), (9, 11, 35, 33), (0, 10, 34, 24), (11, 1, 27, 35)])
me_cylinder_006.polygons.foreach_set('material_index', [0, 0, 0, 0, 0, 0, 0, 0, 0, 0, 0, 0, 0, 0, 0, 0, 0, 0, 0, 0, 1, 1, 1, 1, 1, 1, 1, 1, 1, 1, 1, 1])
me_cylinder_006.materials.append(mat_defaultmaterial)
me_cylinder_006.materials.append(mat_glowmaterial)
me_cylinder_006.use_remesh_preserve_volume = False
me_cylinder_006.use_remesh_preserve_attributes = False
me_cylinder_006.use_mirror_vertex_groups = False
me_cylinder_006.update()
me_cylinder_005 = bpy.data.meshes.new('Cylinder.005')
me_cylinder_005.from_pydata([(5.371e-09, 0.6638, -0.1), (5.371e-09, 0.6638, 0.1), (0.5749, 0.3319, -0.1), (0.5749, 0.3319, 0.1), (0.5749, -0.3319, -0.1), (0.5749, -0.3319, 0.1), (-5.272e-08, -0.6638, -0.1), (-5.272e-08, -0.6638, 0.1), (-0.5749, -0.3319, -0.1), (-0.5749, -0.3319, 0.1), (-0.5749, 0.3319, -0.1), (-0.5749, 0.3319, 0.1), (0.0, 1.0, -0.1), (0.866, 0.5, -0.1), (0.866, 0.5, 0.1), (0.0, 1.0, 0.1), (0.866, -0.5, -0.1), (0.866, -0.5, 0.1), (-8.742e-08, -1.0, -0.1), (-8.742e-08, -1.0, 0.1), (-0.866, -0.5, -0.1), (-0.866, -0.5, 0.1), (-0.866, 0.5, -0.1), (-0.866, 0.5, 0.1), (5.371e-09, 0.8439, -0.1), (0.7309, 0.422, -0.1), (0.7309, 0.422, 0.1), (5.371e-09, 0.8439, 0.1), (0.7309, -0.422, -0.1), (0.7309, -0.422, 0.1), (-7.131e-08, -0.8439, -0.1), (-7.131e-08, -0.8439, 0.1), (-0.7309, -0.422, -0.1), (-0.7309, -0.422, 0.1), (-0.7309, 0.422, -0.1), (-0.7309, 0.422, 0.1)], [], [(12, 15, 14, 13), (13, 14, 17, 16), (16, 17, 19, 18), (18, 19, 21, 20), (3, 1, 11, 9, 7, 5), (22, 23, 15, 12), (20, 21, 23, 22), (0, 2, 4, 6, 8, 10), (25, 24, 12, 13), (27, 26, 14, 15), (28, 25, 13, 16), (26, 29, 17, 14), (30, 28, 16, 18), (29, 31, 19, 17), (32, 30, 18, 20), (31, 33, 21, 19), (34, 32, 20, 22), (33, 35, 23, 21), (24, 34, 22, 12), (35, 27, 15, 23), (2, 0, 24, 25), (1, 3, 26, 27), (4, 2, 25, 28), (3, 5, 29, 26), (6, 4, 28, 30), (5, 7, 31, 29), (8, 6, 30, 32), (7, 9, 33, 31), (10, 8, 32, 34), (9, 11, 35, 33), (0, 10, 34, 24), (11, 1, 27, 35)])
me_cylinder_005.polygons.foreach_set('material_index', [0, 0, 0, 0, 0, 0, 0, 0, 0, 0, 0, 0, 0, 0, 0, 0, 0, 0, 0, 0, 1, 1, 1, 1, 1, 1, 1, 1, 1, 1, 1, 1])
me_cylinder_005.materials.append(mat_defaultmaterial)
me_cylinder_005.materials.append(mat_glowmaterial)
me_cylinder_005.use_remesh_preserve_volume = False
me_cylinder_005.use_remesh_preserve_attributes = False
me_cylinder_005.use_mirror_vertex_groups = False
me_cylinder_005.update()
me_cylinder_004 = bpy.data.meshes.new('Cylinder.004')
me_cylinder_004.from_pydata([(5.371e-09, 0.6638, -0.1), (5.371e-09, 0.6638, 0.1), (0.5749, 0.3319, -0.1), (0.5749, 0.3319, 0.1), (0.5749, -0.3319, -0.1), (0.5749, -0.3319, 0.1), (-5.272e-08, -0.6638, -0.1), (-5.272e-08, -0.6638, 0.1), (-0.5749, -0.3319, -0.1), (-0.5749, -0.3319, 0.1), (-0.5749, 0.3319, -0.1), (-0.5749, 0.3319, 0.1), (0.0, 1.0, -0.1), (0.866, 0.5, -0.1), (0.866, 0.5, 0.1), (0.0, 1.0, 0.1), (0.866, -0.5, -0.1), (0.866, -0.5, 0.1), (-8.742e-08, -1.0, -0.1), (-8.742e-08, -1.0, 0.1), (-0.866, -0.5, -0.1), (-0.866, -0.5, 0.1), (-0.866, 0.5, -0.1), (-0.866, 0.5, 0.1), (5.371e-09, 0.8439, -0.1), (0.7309, 0.422, -0.1), (0.7309, 0.422, 0.1), (5.371e-09, 0.8439, 0.1), (0.7309, -0.422, -0.1), (0.7309, -0.422, 0.1), (-7.131e-08, -0.8439, -0.1), (-7.131e-08, -0.8439, 0.1), (-0.7309, -0.422, -0.1), (-0.7309, -0.422, 0.1), (-0.7309, 0.422, -0.1), (-0.7309, 0.422, 0.1)], [], [(12, 15, 14, 13), (13, 14, 17, 16), (16, 17, 19, 18), (18, 19, 21, 20), (3, 1, 11, 9, 7, 5), (22, 23, 15, 12), (20, 21, 23, 22), (0, 2, 4, 6, 8, 10), (25, 24, 12, 13), (27, 26, 14, 15), (28, 25, 13, 16), (26, 29, 17, 14), (30, 28, 16, 18), (29, 31, 19, 17), (32, 30, 18, 20), (31, 33, 21, 19), (34, 32, 20, 22), (33, 35, 23, 21), (24, 34, 22, 12), (35, 27, 15, 23), (2, 0, 24, 25), (1, 3, 26, 27), (4, 2, 25, 28), (3, 5, 29, 26), (6, 4, 28, 30), (5, 7, 31, 29), (8, 6, 30, 32), (7, 9, 33, 31), (10, 8, 32, 34), (9, 11, 35, 33), (0, 10, 34, 24), (11, 1, 27, 35)])
me_cylinder_004.polygons.foreach_set('material_index', [0, 0, 0, 0, 0, 0, 0, 0, 0, 0, 0, 0, 0, 0, 0, 0, 0, 0, 0, 0, 1, 1, 1, 1, 1, 1, 1, 1, 1, 1, 1, 1])
me_cylinder_004.materials.append(mat_defaultmaterial)
me_cylinder_004.materials.append(mat_glowmaterial)
me_cylinder_004.use_remesh_preserve_volume = False
me_cylinder_004.use_remesh_preserve_attributes = False
me_cylinder_004.use_mirror_vertex_groups = False
me_cylinder_004.update()
me_cylinder_003 = bpy.data.meshes.new('Cylinder.003')
me_cylinder_003.from_pydata([(5.371e-09, 0.6638, -0.1), (5.371e-09, 0.6638, 0.1), (0.5749, 0.3319, -0.1), (0.5749, 0.3319, 0.1), (0.5749, -0.3319, -0.1), (0.5749, -0.3319, 0.1), (-5.272e-08, -0.6638, -0.1), (-5.272e-08, -0.6638, 0.1), (-0.5749, -0.3319, -0.1), (-0.5749, -0.3319, 0.1), (-0.5749, 0.3319, -0.1), (-0.5749, 0.3319, 0.1), (0.0, 1.0, -0.1), (0.866, 0.5, -0.1), (0.866, 0.5, 0.1), (0.0, 1.0, 0.1), (0.866, -0.5, -0.1), (0.866, -0.5, 0.1), (-8.742e-08, -1.0, -0.1), (-8.742e-08, -1.0, 0.1), (-0.866, -0.5, -0.1), (-0.866, -0.5, 0.1), (-0.866, 0.5, -0.1), (-0.866, 0.5, 0.1), (5.371e-09, 0.8439, -0.1), (0.7309, 0.422, -0.1), (0.7309, 0.422, 0.1), (5.371e-09, 0.8439, 0.1), (0.7309, -0.422, -0.1), (0.7309, -0.422, 0.1), (-7.131e-08, -0.8439, -0.1), (-7.131e-08, -0.8439, 0.1), (-0.7309, -0.422, -0.1), (-0.7309, -0.422, 0.1), (-0.7309, 0.422, -0.1), (-0.7309, 0.422, 0.1)], [], [(12, 15, 14, 13), (13, 14, 17, 16), (16, 17, 19, 18), (18, 19, 21, 20), (3, 1, 11, 9, 7, 5), (22, 23, 15, 12), (20, 21, 23, 22), (0, 2, 4, 6, 8, 10), (25, 24, 12, 13), (27, 26, 14, 15), (28, 25, 13, 16), (26, 29, 17, 14), (30, 28, 16, 18), (29, 31, 19, 17), (32, 30, 18, 20), (31, 33, 21, 19), (34, 32, 20, 22), (33, 35, 23, 21), (24, 34, 22, 12), (35, 27, 15, 23), (2, 0, 24, 25), (1, 3, 26, 27), (4, 2, 25, 28), (3, 5, 29, 26), (6, 4, 28, 30), (5, 7, 31, 29), (8, 6, 30, 32), (7, 9, 33, 31), (10, 8, 32, 34), (9, 11, 35, 33), (0, 10, 34, 24), (11, 1, 27, 35)])
me_cylinder_003.polygons.foreach_set('material_index', [0, 0, 0, 0, 0, 0, 0, 0, 0, 0, 0, 0, 0, 0, 0, 0, 0, 0, 0, 0, 1, 1, 1, 1, 1, 1, 1, 1, 1, 1, 1, 1])
me_cylinder_003.materials.append(mat_defaultmaterial)
me_cylinder_003.materials.append(mat_glowmaterial)
me_cylinder_003.use_remesh_preserve_volume = False
me_cylinder_003.use_remesh_preserve_attributes = False
me_cylinder_003.use_mirror_vertex_groups = False
me_cylinder_003.update()
me_cylinder_001 = bpy.data.meshes.new('Cylinder.001')
me_cylinder_001.from_pydata([(5.371e-09, 0.6638, -0.1), (5.371e-09, 0.6638, 0.1), (0.5749, 0.3319, -0.1), (0.5749, 0.3319, 0.1), (0.5749, -0.3319, -0.1), (0.5749, -0.3319, 0.1), (-5.272e-08, -0.6638, -0.1), (-5.272e-08, -0.6638, 0.1), (-0.5749, -0.3319, -0.1), (-0.5749, -0.3319, 0.1), (-0.5749, 0.3319, -0.1), (-0.5749, 0.3319, 0.1), (0.0, 1.0, -0.1), (0.866, 0.5, -0.1), (0.866, 0.5, 0.1), (0.0, 1.0, 0.1), (0.866, -0.5, -0.1), (0.866, -0.5, 0.1), (-8.742e-08, -1.0, -0.1), (-8.742e-08, -1.0, 0.1), (-0.866, -0.5, -0.1), (-0.866, -0.5, 0.1), (-0.866, 0.5, -0.1), (-0.866, 0.5, 0.1), (5.371e-09, 0.8439, -0.1), (0.7309, 0.422, -0.1), (0.7309, 0.422, 0.1), (5.371e-09, 0.8439, 0.1), (0.7309, -0.422, -0.1), (0.7309, -0.422, 0.1), (-7.131e-08, -0.8439, -0.1), (-7.131e-08, -0.8439, 0.1), (-0.7309, -0.422, -0.1), (-0.7309, -0.422, 0.1), (-0.7309, 0.422, -0.1), (-0.7309, 0.422, 0.1)], [], [(12, 15, 14, 13), (13, 14, 17, 16), (16, 17, 19, 18), (18, 19, 21, 20), (3, 1, 11, 9, 7, 5), (22, 23, 15, 12), (20, 21, 23, 22), (0, 2, 4, 6, 8, 10), (25, 24, 12, 13), (27, 26, 14, 15), (28, 25, 13, 16), (26, 29, 17, 14), (30, 28, 16, 18), (29, 31, 19, 17), (32, 30, 18, 20), (31, 33, 21, 19), (34, 32, 20, 22), (33, 35, 23, 21), (24, 34, 22, 12), (35, 27, 15, 23), (2, 0, 24, 25), (1, 3, 26, 27), (4, 2, 25, 28), (3, 5, 29, 26), (6, 4, 28, 30), (5, 7, 31, 29), (8, 6, 30, 32), (7, 9, 33, 31), (10, 8, 32, 34), (9, 11, 35, 33), (0, 10, 34, 24), (11, 1, 27, 35)])
me_cylinder_001.polygons.foreach_set('material_index', [0, 0, 0, 0, 0, 0, 0, 0, 0, 0, 0, 0, 0, 0, 0, 0, 0, 0, 0, 0, 1, 1, 1, 1, 1, 1, 1, 1, 1, 1, 1, 1])
me_cylinder_001.materials.append(mat_defaultmaterial)
me_cylinder_001.materials.append(mat_glowmaterial)
me_cylinder_001.use_remesh_preserve_volume = False
me_cylinder_001.use_remesh_preserve_attributes = False
me_cylinder_001.use_mirror_vertex_groups = False
me_cylinder_001.update()
me_cylinder = bpy.data.meshes.new('Cylinder')
me_cylinder.from_pydata([(5.371e-09, 0.6638, -0.1), (5.371e-09, 0.6638, 0.1), (0.5749, 0.3319, -0.1), (0.5749, 0.3319, 0.1), (0.5749, -0.3319, -0.1), (0.5749, -0.3319, 0.1), (-5.272e-08, -0.6638, -0.1), (-5.272e-08, -0.6638, 0.1), (-0.5749, -0.3319, -0.1), (-0.5749, -0.3319, 0.1), (-0.5749, 0.3319, -0.1), (-0.5749, 0.3319, 0.1), (0.0, 1.0, -0.1), (0.866, 0.5, -0.1), (0.866, 0.5, 0.1), (0.0, 1.0, 0.1), (0.866, -0.5, -0.1), (0.866, -0.5, 0.1), (-8.742e-08, -1.0, -0.1), (-8.742e-08, -1.0, 0.1), (-0.866, -0.5, -0.1), (-0.866, -0.5, 0.1), (-0.866, 0.5, -0.1), (-0.866, 0.5, 0.1), (5.371e-09, 0.8439, -0.1), (0.7309, 0.422, -0.1), (0.7309, 0.422, 0.1), (5.371e-09, 0.8439, 0.1), (0.7309, -0.422, -0.1), (0.7309, -0.422, 0.1), (-7.131e-08, -0.8439, -0.1), (-7.131e-08, -0.8439, 0.1), (-0.7309, -0.422, -0.1), (-0.7309, -0.422, 0.1), (-0.7309, 0.422, -0.1), (-0.7309, 0.422, 0.1)], [], [(12, 15, 14, 13), (13, 14, 17, 16), (16, 17, 19, 18), (18, 19, 21, 20), (3, 1, 11, 9, 7, 5), (22, 23, 15, 12), (20, 21, 23, 22), (0, 2, 4, 6, 8, 10), (25, 24, 12, 13), (27, 26, 14, 15), (28, 25, 13, 16), (26, 29, 17, 14), (30, 28, 16, 18), (29, 31, 19, 17), (32, 30, 18, 20), (31, 33, 21, 19), (34, 32, 20, 22), (33, 35, 23, 21), (24, 34, 22, 12), (35, 27, 15, 23), (2, 0, 24, 25), (1, 3, 26, 27), (4, 2, 25, 28), (3, 5, 29, 26), (6, 4, 28, 30), (5, 7, 31, 29), (8, 6, 30, 32), (7, 9, 33, 31), (10, 8, 32, 34), (9, 11, 35, 33), (0, 10, 34, 24), (11, 1, 27, 35)])
me_cylinder.polygons.foreach_set('material_index', [0, 0, 0, 0, 0, 0, 0, 0, 0, 0, 0, 0, 0, 0, 0, 0, 0, 0, 0, 0, 1, 1, 1, 1, 1, 1, 1, 1, 1, 1, 1, 1])
me_cylinder.materials.append(mat_defaultmaterial)
me_cylinder.materials.append(mat_glowmaterial)
me_cylinder.use_remesh_preserve_volume = False
me_cylinder.use_remesh_preserve_attributes = False
me_cylinder.use_mirror_vertex_groups = False
me_cylinder.update()
me_cube_022 = bpy.data.meshes.new('Cube.022')
me_cube_022.from_pydata([(-2.9, -1.588, -0.2165), (-2.9, -1.261, 0.2165), (-2.9, 1.588, -0.2165), (-2.9, 1.261, 0.2165), (2.0, -1.588, -0.2165), (2.0, -1.261, 0.2165), (2.0, 1.588, -0.2165), (2.0, 1.261, 0.2165), (-1.882, 1.261, 0.2165), (-1.464, 1.261, 0.2165), (-1.045, 1.261, 0.2165), (-0.6273, 1.261, 0.2165), (-0.2091, 1.261, 0.2165), (0.2091, 1.261, 0.2165), (0.6273, 1.261, 0.2165), (1.045, 1.261, 0.2165), (1.464, 1.261, 0.2165), (1.882, 1.261, 0.2165), (1.882, 1.588, -0.2165), (1.464, 1.588, -0.2165), (1.045, 1.588, -0.2165), (0.6273, 1.588, -0.2165), (0.2091, 1.588, -0.2165), (-0.2091, 1.588, -0.2165), (-0.6273, 1.588, -0.2165), (-1.045, 1.588, -0.2165), (-1.464, 1.588, -0.2165), (-1.882, 1.588, -0.2165), (1.882, -1.261, 0.2165), (1.464, -1.261, 0.2165), (1.045, -1.261, 0.2165), (0.6273, -1.261, 0.2165), (0.2091, -1.261, 0.2165), (-0.2091, -1.261, 0.2165), (-0.6273, -1.261, 0.2165), (-1.045, -1.261, 0.2165), (-1.464, -1.261, 0.2165), (-1.882, -1.261, 0.2165), (-1.882, -1.588, -0.2165), (-1.464, -1.588, -0.2165), (-1.045, -1.588, -0.2165), (-0.6273, -1.588, -0.2165), (-0.2091, -1.588, -0.2165), (0.2091, -1.588, -0.2165), (0.6273, -1.588, -0.2165), (1.045, -1.588, -0.2165), (1.464, -1.588, -0.2165), (1.882, -1.588, -0.2165), (-2.9, 0.0, 0.2165), (-2.9, 0.0, -0.2165), (2.0, 0.0, 0.2165), (2.0, 0.0, -0.2165), (0.8818, 0.0, 0.2165), (0.4636, 0.0, 0.2165), (0.04545, 0.0, 0.2165), (-0.3727, 0.0, 0.2165), (-0.7909, 0.0, 0.2165), (-1.209, 0.0, 0.2165), (-1.627, 0.0, 0.2165), (-2.045, 0.0, 0.2165), (-2.464, 0.0, 0.2165), (-2.882, 0.0, 0.2165), (-1.882, 0.0, -0.2165), (-1.464, 0.0, -0.2165), (-1.045, 0.0, -0.2165), (-0.6273, 0.0, -0.2165), (-0.2091, 0.0, -0.2165), (0.2091, 0.0, -0.2165), (0.6273, 0.0, -0.2165), (1.045, 0.0, -0.2165), (1.464, 0.0, -0.2165), (1.882, 0.0, -0.2165)], [], [(48, 3, 2, 49), (17, 7, 6, 18), (50, 5, 4, 51), (37, 1, 0, 38), (71, 18, 6, 51), (61, 8, 3, 48), (50, 7, 17, 52), (52, 17, 16, 53), (53, 16, 15, 54), (54, 15, 14, 55), (55, 14, 13, 56), (56, 13, 12, 57), (57, 12, 11, 58), (58, 11, 10, 59), (59, 10, 9, 60), (60, 9, 8, 61), (49, 2, 27, 62), (62, 27, 26, 63), (63, 26, 25, 64), (64, 25, 24, 65), (65, 24, 23, 66), (66, 23, 22, 67), (67, 22, 21, 68), (68, 21, 20, 69), (69, 20, 19, 70), (70, 19, 18, 71), (5, 28, 47, 4), (28, 29, 46, 47), (29, 30, 45, 46), (30, 31, 44, 45), (31, 32, 43, 44), (32, 33, 42, 43), (33, 34, 41, 42), (34, 35, 40, 41), (35, 36, 39, 40), (36, 37, 38, 39), (3, 8, 27, 2), (8, 9, 26, 27), (9, 10, 25, 26), (10, 11, 24, 25), (11, 12, 23, 24), (12, 13, 22, 23), (13, 14, 21, 22), (14, 15, 20, 21), (15, 16, 19, 20), (16, 17, 18, 19), (46, 70, 71, 47), (45, 69, 70, 46), (44, 68, 69, 45), (43, 67, 68, 44), (42, 66, 67, 43), (41, 65, 66, 42), (40, 64, 65, 41), (39, 63, 64, 40), (38, 62, 63, 39), (0, 49, 62, 38), (36, 60, 61, 37), (35, 59, 60, 36), (34, 58, 59, 35), (33, 57, 58, 34), (32, 56, 57, 33), (31, 55, 56, 32), (30, 54, 55, 31), (29, 53, 54, 30), (28, 52, 53, 29), (5, 50, 52, 28), (37, 61, 48, 1), (47, 71, 51, 4), (7, 50, 51, 6), (1, 48, 49, 0)])
me_cube_022.polygons.foreach_set('material_index', [0, 0, 0, 0, 0, 0, 0, 1, 0, 1, 0, 1, 0, 1, 0, 1, 0, 0, 0, 0, 0, 0, 0, 0, 0, 0, 0, 1, 0, 1, 0, 1, 0, 1, 0, 1, 0, 1, 0, 1, 0, 1, 0, 1, 0, 1, 0, 0, 0, 0, 0, 0, 0, 0, 0, 0, 1, 0, 1, 0, 1, 0, 1, 0, 1, 0, 0, 0, 0, 0])
me_cube_022.materials.append(mat_defaultmaterial)
me_cube_022.materials.append(mat_glowmaterial)
me_cube_022.use_remesh_preserve_volume = False
me_cube_022.use_remesh_preserve_attributes = False
me_cube_022.use_mirror_vertex_groups = False
me_cube_022.update()
me_cube_021 = bpy.data.meshes.new('Cube.021')
me_cube_021.from_pydata([(-2.9, -1.588, -0.2165), (-2.9, -1.261, 0.2165), (-2.9, 1.588, -0.2165), (-2.9, 1.261, 0.2165), (2.0, -1.588, -0.2165), (2.0, -1.261, 0.2165), (2.0, 1.588, -0.2165), (2.0, 1.261, 0.2165), (-1.882, 1.261, 0.2165), (-1.464, 1.261, 0.2165), (-1.045, 1.261, 0.2165), (-0.6273, 1.261, 0.2165), (-0.2091, 1.261, 0.2165), (0.2091, 1.261, 0.2165), (0.6273, 1.261, 0.2165), (1.045, 1.261, 0.2165), (1.464, 1.261, 0.2165), (1.882, 1.261, 0.2165), (1.882, 1.588, -0.2165), (1.464, 1.588, -0.2165), (1.045, 1.588, -0.2165), (0.6273, 1.588, -0.2165), (0.2091, 1.588, -0.2165), (-0.2091, 1.588, -0.2165), (-0.6273, 1.588, -0.2165), (-1.045, 1.588, -0.2165), (-1.464, 1.588, -0.2165), (-1.882, 1.588, -0.2165), (1.882, -1.261, 0.2165), (1.464, -1.261, 0.2165), (1.045, -1.261, 0.2165), (0.6273, -1.261, 0.2165), (0.2091, -1.261, 0.2165), (-0.2091, -1.261, 0.2165), (-0.6273, -1.261, 0.2165), (-1.045, -1.261, 0.2165), (-1.464, -1.261, 0.2165), (-1.882, -1.261, 0.2165), (-1.882, -1.588, -0.2165), (-1.464, -1.588, -0.2165), (-1.045, -1.588, -0.2165), (-0.6273, -1.588, -0.2165), (-0.2091, -1.588, -0.2165), (0.2091, -1.588, -0.2165), (0.6273, -1.588, -0.2165), (1.045, -1.588, -0.2165), (1.464, -1.588, -0.2165), (1.882, -1.588, -0.2165), (-2.9, 0.0, 0.2165), (-2.9, 0.0, -0.2165), (2.0, 0.0, 0.2165), (2.0, 0.0, -0.2165), (0.8818, 0.0, 0.2165), (0.4636, 0.0, 0.2165), (0.04545, 0.0, 0.2165), (-0.3727, 0.0, 0.2165), (-0.7909, 0.0, 0.2165), (-1.209, 0.0, 0.2165), (-1.627, 0.0, 0.2165), (-2.045, 0.0, 0.2165), (-2.464, 0.0, 0.2165), (-2.882, 0.0, 0.2165), (-1.882, 0.0, -0.2165), (-1.464, 0.0, -0.2165), (-1.045, 0.0, -0.2165), (-0.6273, 0.0, -0.2165), (-0.2091, 0.0, -0.2165), (0.2091, 0.0, -0.2165), (0.6273, 0.0, -0.2165), (1.045, 0.0, -0.2165), (1.464, 0.0, -0.2165), (1.882, 0.0, -0.2165)], [], [(48, 3, 2, 49), (17, 7, 6, 18), (50, 5, 4, 51), (37, 1, 0, 38), (71, 18, 6, 51), (61, 8, 3, 48), (50, 7, 17, 52), (52, 17, 16, 53), (53, 16, 15, 54), (54, 15, 14, 55), (55, 14, 13, 56), (56, 13, 12, 57), (57, 12, 11, 58), (58, 11, 10, 59), (59, 10, 9, 60), (60, 9, 8, 61), (49, 2, 27, 62), (62, 27, 26, 63), (63, 26, 25, 64), (64, 25, 24, 65), (65, 24, 23, 66), (66, 23, 22, 67), (67, 22, 21, 68), (68, 21, 20, 69), (69, 20, 19, 70), (70, 19, 18, 71), (5, 28, 47, 4), (28, 29, 46, 47), (29, 30, 45, 46), (30, 31, 44, 45), (31, 32, 43, 44), (32, 33, 42, 43), (33, 34, 41, 42), (34, 35, 40, 41), (35, 36, 39, 40), (36, 37, 38, 39), (3, 8, 27, 2), (8, 9, 26, 27), (9, 10, 25, 26), (10, 11, 24, 25), (11, 12, 23, 24), (12, 13, 22, 23), (13, 14, 21, 22), (14, 15, 20, 21), (15, 16, 19, 20), (16, 17, 18, 19), (46, 70, 71, 47), (45, 69, 70, 46), (44, 68, 69, 45), (43, 67, 68, 44), (42, 66, 67, 43), (41, 65, 66, 42), (40, 64, 65, 41), (39, 63, 64, 40), (38, 62, 63, 39), (0, 49, 62, 38), (36, 60, 61, 37), (35, 59, 60, 36), (34, 58, 59, 35), (33, 57, 58, 34), (32, 56, 57, 33), (31, 55, 56, 32), (30, 54, 55, 31), (29, 53, 54, 30), (28, 52, 53, 29), (5, 50, 52, 28), (37, 61, 48, 1), (47, 71, 51, 4), (7, 50, 51, 6), (1, 48, 49, 0)])
me_cube_021.polygons.foreach_set('material_index', [0, 0, 0, 0, 0, 0, 0, 1, 0, 1, 0, 1, 0, 1, 0, 1, 0, 0, 0, 0, 0, 0, 0, 0, 0, 0, 0, 1, 0, 1, 0, 1, 0, 1, 0, 1, 0, 1, 0, 1, 0, 1, 0, 1, 0, 1, 0, 0, 0, 0, 0, 0, 0, 0, 0, 0, 1, 0, 1, 0, 1, 0, 1, 0, 1, 0, 0, 0, 0, 0])
me_cube_021.materials.append(mat_defaultmaterial)
me_cube_021.materials.append(mat_glowmaterial)
me_cube_021.use_remesh_preserve_volume = False
me_cube_021.use_remesh_preserve_attributes = False
me_cube_021.use_mirror_vertex_groups = False
me_cube_021.update()
me_cube_020 = bpy.data.meshes.new('Cube.020')
me_cube_020.from_pydata([(-2.9, -1.588, -0.2165), (-2.9, -1.261, 0.2165), (-2.9, 1.588, -0.2165), (-2.9, 1.261, 0.2165), (2.0, -1.588, -0.2165), (2.0, -1.261, 0.2165), (2.0, 1.588, -0.2165), (2.0, 1.261, 0.2165), (-1.882, 1.261, 0.2165), (-1.464, 1.261, 0.2165), (-1.045, 1.261, 0.2165), (-0.6273, 1.261, 0.2165), (-0.2091, 1.261, 0.2165), (0.2091, 1.261, 0.2165), (0.6273, 1.261, 0.2165), (1.045, 1.261, 0.2165), (1.464, 1.261, 0.2165), (1.882, 1.261, 0.2165), (1.882, 1.588, -0.2165), (1.464, 1.588, -0.2165), (1.045, 1.588, -0.2165), (0.6273, 1.588, -0.2165), (0.2091, 1.588, -0.2165), (-0.2091, 1.588, -0.2165), (-0.6273, 1.588, -0.2165), (-1.045, 1.588, -0.2165), (-1.464, 1.588, -0.2165), (-1.882, 1.588, -0.2165), (1.882, -1.261, 0.2165), (1.464, -1.261, 0.2165), (1.045, -1.261, 0.2165), (0.6273, -1.261, 0.2165), (0.2091, -1.261, 0.2165), (-0.2091, -1.261, 0.2165), (-0.6273, -1.261, 0.2165), (-1.045, -1.261, 0.2165), (-1.464, -1.261, 0.2165), (-1.882, -1.261, 0.2165), (-1.882, -1.588, -0.2165), (-1.464, -1.588, -0.2165), (-1.045, -1.588, -0.2165), (-0.6273, -1.588, -0.2165), (-0.2091, -1.588, -0.2165), (0.2091, -1.588, -0.2165), (0.6273, -1.588, -0.2165), (1.045, -1.588, -0.2165), (1.464, -1.588, -0.2165), (1.882, -1.588, -0.2165), (-2.9, 0.0, 0.2165), (-2.9, 0.0, -0.2165), (2.0, 0.0, 0.2165), (2.0, 0.0, -0.2165), (0.8818, 0.0, 0.2165), (0.4636, 0.0, 0.2165), (0.04545, 0.0, 0.2165), (-0.3727, 0.0, 0.2165), (-0.7909, 0.0, 0.2165), (-1.209, 0.0, 0.2165), (-1.627, 0.0, 0.2165), (-2.045, 0.0, 0.2165), (-2.464, 0.0, 0.2165), (-2.882, 0.0, 0.2165), (-1.882, 0.0, -0.2165), (-1.464, 0.0, -0.2165), (-1.045, 0.0, -0.2165), (-0.6273, 0.0, -0.2165), (-0.2091, 0.0, -0.2165), (0.2091, 0.0, -0.2165), (0.6273, 0.0, -0.2165), (1.045, 0.0, -0.2165), (1.464, 0.0, -0.2165), (1.882, 0.0, -0.2165)], [], [(48, 3, 2, 49), (17, 7, 6, 18), (50, 5, 4, 51), (37, 1, 0, 38), (71, 18, 6, 51), (61, 8, 3, 48), (50, 7, 17, 52), (52, 17, 16, 53), (53, 16, 15, 54), (54, 15, 14, 55), (55, 14, 13, 56), (56, 13, 12, 57), (57, 12, 11, 58), (58, 11, 10, 59), (59, 10, 9, 60), (60, 9, 8, 61), (49, 2, 27, 62), (62, 27, 26, 63), (63, 26, 25, 64), (64, 25, 24, 65), (65, 24, 23, 66), (66, 23, 22, 67), (67, 22, 21, 68), (68, 21, 20, 69), (69, 20, 19, 70), (70, 19, 18, 71), (5, 28, 47, 4), (28, 29, 46, 47), (29, 30, 45, 46), (30, 31, 44, 45), (31, 32, 43, 44), (32, 33, 42, 43), (33, 34, 41, 42), (34, 35, 40, 41), (35, 36, 39, 40), (36, 37, 38, 39), (3, 8, 27, 2), (8, 9, 26, 27), (9, 10, 25, 26), (10, 11, 24, 25), (11, 12, 23, 24), (12, 13, 22, 23), (13, 14, 21, 22), (14, 15, 20, 21), (15, 16, 19, 20), (16, 17, 18, 19), (46, 70, 71, 47), (45, 69, 70, 46), (44, 68, 69, 45), (43, 67, 68, 44), (42, 66, 67, 43), (41, 65, 66, 42), (40, 64, 65, 41), (39, 63, 64, 40), (38, 62, 63, 39), (0, 49, 62, 38), (36, 60, 61, 37), (35, 59, 60, 36), (34, 58, 59, 35), (33, 57, 58, 34), (32, 56, 57, 33), (31, 55, 56, 32), (30, 54, 55, 31), (29, 53, 54, 30), (28, 52, 53, 29), (5, 50, 52, 28), (37, 61, 48, 1), (47, 71, 51, 4), (7, 50, 51, 6), (1, 48, 49, 0)])
me_cube_020.polygons.foreach_set('material_index', [0, 0, 0, 0, 0, 0, 0, 1, 0, 1, 0, 1, 0, 1, 0, 1, 0, 0, 0, 0, 0, 0, 0, 0, 0, 0, 0, 1, 0, 1, 0, 1, 0, 1, 0, 1, 0, 1, 0, 1, 0, 1, 0, 1, 0, 1, 0, 0, 0, 0, 0, 0, 0, 0, 0, 0, 1, 0, 1, 0, 1, 0, 1, 0, 1, 0, 0, 0, 0, 0])
me_cube_020.materials.append(mat_defaultmaterial)
me_cube_020.materials.append(mat_glowmaterial)
me_cube_020.use_remesh_preserve_volume = False
me_cube_020.use_remesh_preserve_attributes = False
me_cube_020.use_mirror_vertex_groups = False
me_cube_020.update()
me_cube_019 = bpy.data.meshes.new('Cube.019')
me_cube_019.from_pydata([(-2.9, -1.588, -0.2165), (-2.9, -1.261, 0.2165), (-2.9, 1.588, -0.2165), (-2.9, 1.261, 0.2165), (2.0, -1.588, -0.2165), (2.0, -1.261, 0.2165), (2.0, 1.588, -0.2165), (2.0, 1.261, 0.2165), (-1.882, 1.261, 0.2165), (-1.464, 1.261, 0.2165), (-1.045, 1.261, 0.2165), (-0.6273, 1.261, 0.2165), (-0.2091, 1.261, 0.2165), (0.2091, 1.261, 0.2165), (0.6273, 1.261, 0.2165), (1.045, 1.261, 0.2165), (1.464, 1.261, 0.2165), (1.882, 1.261, 0.2165), (1.882, 1.588, -0.2165), (1.464, 1.588, -0.2165), (1.045, 1.588, -0.2165), (0.6273, 1.588, -0.2165), (0.2091, 1.588, -0.2165), (-0.2091, 1.588, -0.2165), (-0.6273, 1.588, -0.2165), (-1.045, 1.588, -0.2165), (-1.464, 1.588, -0.2165), (-1.882, 1.588, -0.2165), (1.882, -1.261, 0.2165), (1.464, -1.261, 0.2165), (1.045, -1.261, 0.2165), (0.6273, -1.261, 0.2165), (0.2091, -1.261, 0.2165), (-0.2091, -1.261, 0.2165), (-0.6273, -1.261, 0.2165), (-1.045, -1.261, 0.2165), (-1.464, -1.261, 0.2165), (-1.882, -1.261, 0.2165), (-1.882, -1.588, -0.2165), (-1.464, -1.588, -0.2165), (-1.045, -1.588, -0.2165), (-0.6273, -1.588, -0.2165), (-0.2091, -1.588, -0.2165), (0.2091, -1.588, -0.2165), (0.6273, -1.588, -0.2165), (1.045, -1.588, -0.2165), (1.464, -1.588, -0.2165), (1.882, -1.588, -0.2165), (-2.9, 0.0, 0.2165), (-2.9, 0.0, -0.2165), (2.0, 0.0, 0.2165), (2.0, 0.0, -0.2165), (0.8818, 0.0, 0.2165), (0.4636, 0.0, 0.2165), (0.04545, 0.0, 0.2165), (-0.3727, 0.0, 0.2165), (-0.7909, 0.0, 0.2165), (-1.209, 0.0, 0.2165), (-1.627, 0.0, 0.2165), (-2.045, 0.0, 0.2165), (-2.464, 0.0, 0.2165), (-2.882, 0.0, 0.2165), (-1.882, 0.0, -0.2165), (-1.464, 0.0, -0.2165), (-1.045, 0.0, -0.2165), (-0.6273, 0.0, -0.2165), (-0.2091, 0.0, -0.2165), (0.2091, 0.0, -0.2165), (0.6273, 0.0, -0.2165), (1.045, 0.0, -0.2165), (1.464, 0.0, -0.2165), (1.882, 0.0, -0.2165)], [], [(48, 3, 2, 49), (17, 7, 6, 18), (50, 5, 4, 51), (37, 1, 0, 38), (71, 18, 6, 51), (61, 8, 3, 48), (50, 7, 17, 52), (52, 17, 16, 53), (53, 16, 15, 54), (54, 15, 14, 55), (55, 14, 13, 56), (56, 13, 12, 57), (57, 12, 11, 58), (58, 11, 10, 59), (59, 10, 9, 60), (60, 9, 8, 61), (49, 2, 27, 62), (62, 27, 26, 63), (63, 26, 25, 64), (64, 25, 24, 65), (65, 24, 23, 66), (66, 23, 22, 67), (67, 22, 21, 68), (68, 21, 20, 69), (69, 20, 19, 70), (70, 19, 18, 71), (5, 28, 47, 4), (28, 29, 46, 47), (29, 30, 45, 46), (30, 31, 44, 45), (31, 32, 43, 44), (32, 33, 42, 43), (33, 34, 41, 42), (34, 35, 40, 41), (35, 36, 39, 40), (36, 37, 38, 39), (3, 8, 27, 2), (8, 9, 26, 27), (9, 10, 25, 26), (10, 11, 24, 25), (11, 12, 23, 24), (12, 13, 22, 23), (13, 14, 21, 22), (14, 15, 20, 21), (15, 16, 19, 20), (16, 17, 18, 19), (46, 70, 71, 47), (45, 69, 70, 46), (44, 68, 69, 45), (43, 67, 68, 44), (42, 66, 67, 43), (41, 65, 66, 42), (40, 64, 65, 41), (39, 63, 64, 40), (38, 62, 63, 39), (0, 49, 62, 38), (36, 60, 61, 37), (35, 59, 60, 36), (34, 58, 59, 35), (33, 57, 58, 34), (32, 56, 57, 33), (31, 55, 56, 32), (30, 54, 55, 31), (29, 53, 54, 30), (28, 52, 53, 29), (5, 50, 52, 28), (37, 61, 48, 1), (47, 71, 51, 4), (7, 50, 51, 6), (1, 48, 49, 0)])
me_cube_019.polygons.foreach_set('material_index', [0, 0, 0, 0, 0, 0, 0, 1, 0, 1, 0, 1, 0, 1, 0, 1, 0, 0, 0, 0, 0, 0, 0, 0, 0, 0, 0, 1, 0, 1, 0, 1, 0, 1, 0, 1, 0, 1, 0, 1, 0, 1, 0, 1, 0, 1, 0, 0, 0, 0, 0, 0, 0, 0, 0, 0, 1, 0, 1, 0, 1, 0, 1, 0, 1, 0, 0, 0, 0, 0])
me_cube_019.materials.append(mat_defaultmaterial)
me_cube_019.materials.append(mat_glowmaterial)
me_cube_019.use_remesh_preserve_volume = False
me_cube_019.use_remesh_preserve_attributes = False
me_cube_019.use_mirror_vertex_groups = False
me_cube_019.update()
me_cube_018 = bpy.data.meshes.new('Cube.018')
me_cube_018.from_pydata([(-2.9, -1.588, -0.2165), (-2.9, -1.261, 0.2165), (-2.9, 1.588, -0.2165), (-2.9, 1.261, 0.2165), (2.0, -1.588, -0.2165), (2.0, -1.261, 0.2165), (2.0, 1.588, -0.2165), (2.0, 1.261, 0.2165), (-1.882, 1.261, 0.2165), (-1.464, 1.261, 0.2165), (-1.045, 1.261, 0.2165), (-0.6273, 1.261, 0.2165), (-0.2091, 1.261, 0.2165), (0.2091, 1.261, 0.2165), (0.6273, 1.261, 0.2165), (1.045, 1.261, 0.2165), (1.464, 1.261, 0.2165), (1.882, 1.261, 0.2165), (1.882, 1.588, -0.2165), (1.464, 1.588, -0.2165), (1.045, 1.588, -0.2165), (0.6273, 1.588, -0.2165), (0.2091, 1.588, -0.2165), (-0.2091, 1.588, -0.2165), (-0.6273, 1.588, -0.2165), (-1.045, 1.588, -0.2165), (-1.464, 1.588, -0.2165), (-1.882, 1.588, -0.2165), (1.882, -1.261, 0.2165), (1.464, -1.261, 0.2165), (1.045, -1.261, 0.2165), (0.6273, -1.261, 0.2165), (0.2091, -1.261, 0.2165), (-0.2091, -1.261, 0.2165), (-0.6273, -1.261, 0.2165), (-1.045, -1.261, 0.2165), (-1.464, -1.261, 0.2165), (-1.882, -1.261, 0.2165), (-1.882, -1.588, -0.2165), (-1.464, -1.588, -0.2165), (-1.045, -1.588, -0.2165), (-0.6273, -1.588, -0.2165), (-0.2091, -1.588, -0.2165), (0.2091, -1.588, -0.2165), (0.6273, -1.588, -0.2165), (1.045, -1.588, -0.2165), (1.464, -1.588, -0.2165), (1.882, -1.588, -0.2165), (-2.9, 0.0, 0.2165), (-2.9, 0.0, -0.2165), (2.0, 0.0, 0.2165), (2.0, 0.0, -0.2165), (0.8818, 0.0, 0.2165), (0.4636, 0.0, 0.2165), (0.04545, 0.0, 0.2165), (-0.3727, 0.0, 0.2165), (-0.7909, 0.0, 0.2165), (-1.209, 0.0, 0.2165), (-1.627, 0.0, 0.2165), (-2.045, 0.0, 0.2165), (-2.464, 0.0, 0.2165), (-2.882, 0.0, 0.2165), (-1.882, 0.0, -0.2165), (-1.464, 0.0, -0.2165), (-1.045, 0.0, -0.2165), (-0.6273, 0.0, -0.2165), (-0.2091, 0.0, -0.2165), (0.2091, 0.0, -0.2165), (0.6273, 0.0, -0.2165), (1.045, 0.0, -0.2165), (1.464, 0.0, -0.2165), (1.882, 0.0, -0.2165)], [], [(48, 3, 2, 49), (17, 7, 6, 18), (50, 5, 4, 51), (37, 1, 0, 38), (71, 18, 6, 51), (61, 8, 3, 48), (50, 7, 17, 52), (52, 17, 16, 53), (53, 16, 15, 54), (54, 15, 14, 55), (55, 14, 13, 56), (56, 13, 12, 57), (57, 12, 11, 58), (58, 11, 10, 59), (59, 10, 9, 60), (60, 9, 8, 61), (49, 2, 27, 62), (62, 27, 26, 63), (63, 26, 25, 64), (64, 25, 24, 65), (65, 24, 23, 66), (66, 23, 22, 67), (67, 22, 21, 68), (68, 21, 20, 69), (69, 20, 19, 70), (70, 19, 18, 71), (5, 28, 47, 4), (28, 29, 46, 47), (29, 30, 45, 46), (30, 31, 44, 45), (31, 32, 43, 44), (32, 33, 42, 43), (33, 34, 41, 42), (34, 35, 40, 41), (35, 36, 39, 40), (36, 37, 38, 39), (3, 8, 27, 2), (8, 9, 26, 27), (9, 10, 25, 26), (10, 11, 24, 25), (11, 12, 23, 24), (12, 13, 22, 23), (13, 14, 21, 22), (14, 15, 20, 21), (15, 16, 19, 20), (16, 17, 18, 19), (46, 70, 71, 47), (45, 69, 70, 46), (44, 68, 69, 45), (43, 67, 68, 44), (42, 66, 67, 43), (41, 65, 66, 42), (40, 64, 65, 41), (39, 63, 64, 40), (38, 62, 63, 39), (0, 49, 62, 38), (36, 60, 61, 37), (35, 59, 60, 36), (34, 58, 59, 35), (33, 57, 58, 34), (32, 56, 57, 33), (31, 55, 56, 32), (30, 54, 55, 31), (29, 53, 54, 30), (28, 52, 53, 29), (5, 50, 52, 28), (37, 61, 48, 1), (47, 71, 51, 4), (7, 50, 51, 6), (1, 48, 49, 0)])
me_cube_018.polygons.foreach_set('material_index', [0, 0, 0, 0, 0, 0, 0, 1, 0, 1, 0, 1, 0, 1, 0, 1, 0, 0, 0, 0, 0, 0, 0, 0, 0, 0, 0, 1, 0, 1, 0, 1, 0, 1, 0, 1, 0, 1, 0, 1, 0, 1, 0, 1, 0, 1, 0, 0, 0, 0, 0, 0, 0, 0, 0, 0, 1, 0, 1, 0, 1, 0, 1, 0, 1, 0, 0, 0, 0, 0])
me_cube_018.materials.append(mat_defaultmaterial)
me_cube_018.materials.append(mat_glowmaterial)
me_cube_018.use_remesh_preserve_volume = False
me_cube_018.use_remesh_preserve_attributes = False
me_cube_018.use_mirror_vertex_groups = False
me_cube_018.update()
me_cube_017 = bpy.data.meshes.new('Cube.017')
me_cube_017.from_pydata([(-2.9, -1.588, -0.2165), (-2.9, -1.261, 0.2165), (-2.9, 1.588, -0.2165), (-2.9, 1.261, 0.2165), (2.0, -1.588, -0.2165), (2.0, -1.261, 0.2165), (2.0, 1.588, -0.2165), (2.0, 1.261, 0.2165), (-1.882, 1.261, 0.2165), (-1.464, 1.261, 0.2165), (-1.045, 1.261, 0.2165), (-0.6273, 1.261, 0.2165), (-0.2091, 1.261, 0.2165), (0.2091, 1.261, 0.2165), (0.6273, 1.261, 0.2165), (1.045, 1.261, 0.2165), (1.464, 1.261, 0.2165), (1.882, 1.261, 0.2165), (1.882, 1.588, -0.2165), (1.464, 1.588, -0.2165), (1.045, 1.588, -0.2165), (0.6273, 1.588, -0.2165), (0.2091, 1.588, -0.2165), (-0.2091, 1.588, -0.2165), (-0.6273, 1.588, -0.2165), (-1.045, 1.588, -0.2165), (-1.464, 1.588, -0.2165), (-1.882, 1.588, -0.2165), (1.882, -1.261, 0.2165), (1.464, -1.261, 0.2165), (1.045, -1.261, 0.2165), (0.6273, -1.261, 0.2165), (0.2091, -1.261, 0.2165), (-0.2091, -1.261, 0.2165), (-0.6273, -1.261, 0.2165), (-1.045, -1.261, 0.2165), (-1.464, -1.261, 0.2165), (-1.882, -1.261, 0.2165), (-1.882, -1.588, -0.2165), (-1.464, -1.588, -0.2165), (-1.045, -1.588, -0.2165), (-0.6273, -1.588, -0.2165), (-0.2091, -1.588, -0.2165), (0.2091, -1.588, -0.2165), (0.6273, -1.588, -0.2165), (1.045, -1.588, -0.2165), (1.464, -1.588, -0.2165), (1.882, -1.588, -0.2165), (-2.9, 0.0, 0.2165), (-2.9, 0.0, -0.2165), (2.0, 0.0, 0.2165), (2.0, 0.0, -0.2165), (0.8818, 0.0, 0.2165), (0.4636, 0.0, 0.2165), (0.04545, 0.0, 0.2165), (-0.3727, 0.0, 0.2165), (-0.7909, 0.0, 0.2165), (-1.209, 0.0, 0.2165), (-1.627, 0.0, 0.2165), (-2.045, 0.0, 0.2165), (-2.464, 0.0, 0.2165), (-2.882, 0.0, 0.2165), (-1.882, 0.0, -0.2165), (-1.464, 0.0, -0.2165), (-1.045, 0.0, -0.2165), (-0.6273, 0.0, -0.2165), (-0.2091, 0.0, -0.2165), (0.2091, 0.0, -0.2165), (0.6273, 0.0, -0.2165), (1.045, 0.0, -0.2165), (1.464, 0.0, -0.2165), (1.882, 0.0, -0.2165)], [], [(48, 3, 2, 49), (17, 7, 6, 18), (50, 5, 4, 51), (37, 1, 0, 38), (71, 18, 6, 51), (61, 8, 3, 48), (50, 7, 17, 52), (52, 17, 16, 53), (53, 16, 15, 54), (54, 15, 14, 55), (55, 14, 13, 56), (56, 13, 12, 57), (57, 12, 11, 58), (58, 11, 10, 59), (59, 10, 9, 60), (60, 9, 8, 61), (49, 2, 27, 62), (62, 27, 26, 63), (63, 26, 25, 64), (64, 25, 24, 65), (65, 24, 23, 66), (66, 23, 22, 67), (67, 22, 21, 68), (68, 21, 20, 69), (69, 20, 19, 70), (70, 19, 18, 71), (5, 28, 47, 4), (28, 29, 46, 47), (29, 30, 45, 46), (30, 31, 44, 45), (31, 32, 43, 44), (32, 33, 42, 43), (33, 34, 41, 42), (34, 35, 40, 41), (35, 36, 39, 40), (36, 37, 38, 39), (3, 8, 27, 2), (8, 9, 26, 27), (9, 10, 25, 26), (10, 11, 24, 25), (11, 12, 23, 24), (12, 13, 22, 23), (13, 14, 21, 22), (14, 15, 20, 21), (15, 16, 19, 20), (16, 17, 18, 19), (46, 70, 71, 47), (45, 69, 70, 46), (44, 68, 69, 45), (43, 67, 68, 44), (42, 66, 67, 43), (41, 65, 66, 42), (40, 64, 65, 41), (39, 63, 64, 40), (38, 62, 63, 39), (0, 49, 62, 38), (36, 60, 61, 37), (35, 59, 60, 36), (34, 58, 59, 35), (33, 57, 58, 34), (32, 56, 57, 33), (31, 55, 56, 32), (30, 54, 55, 31), (29, 53, 54, 30), (28, 52, 53, 29), (5, 50, 52, 28), (37, 61, 48, 1), (47, 71, 51, 4), (7, 50, 51, 6), (1, 48, 49, 0)])
me_cube_017.polygons.foreach_set('material_index', [0, 0, 0, 0, 0, 0, 0, 1, 0, 1, 0, 1, 0, 1, 0, 1, 0, 0, 0, 0, 0, 0, 0, 0, 0, 0, 0, 1, 0, 1, 0, 1, 0, 1, 0, 1, 0, 1, 0, 1, 0, 1, 0, 1, 0, 1, 0, 0, 0, 0, 0, 0, 0, 0, 0, 0, 1, 0, 1, 0, 1, 0, 1, 0, 1, 0, 0, 0, 0, 0])
me_cube_017.materials.append(mat_defaultmaterial)
me_cube_017.materials.append(mat_glowmaterial)
me_cube_017.use_remesh_preserve_volume = False
me_cube_017.use_remesh_preserve_attributes = False
me_cube_017.use_mirror_vertex_groups = False
me_cube_017.update()
me_cube_016 = bpy.data.meshes.new('Cube.016')
me_cube_016.from_pydata([(-2.9, -1.588, -0.2165), (-2.9, -1.261, 0.2165), (-2.9, 1.588, -0.2165), (-2.9, 1.261, 0.2165), (2.0, -1.588, -0.2165), (2.0, -1.261, 0.2165), (2.0, 1.588, -0.2165), (2.0, 1.261, 0.2165), (-1.882, 1.261, 0.2165), (-1.464, 1.261, 0.2165), (-1.045, 1.261, 0.2165), (-0.6273, 1.261, 0.2165), (-0.2091, 1.261, 0.2165), (0.2091, 1.261, 0.2165), (0.6273, 1.261, 0.2165), (1.045, 1.261, 0.2165), (1.464, 1.261, 0.2165), (1.882, 1.261, 0.2165), (1.882, 1.588, -0.2165), (1.464, 1.588, -0.2165), (1.045, 1.588, -0.2165), (0.6273, 1.588, -0.2165), (0.2091, 1.588, -0.2165), (-0.2091, 1.588, -0.2165), (-0.6273, 1.588, -0.2165), (-1.045, 1.588, -0.2165), (-1.464, 1.588, -0.2165), (-1.882, 1.588, -0.2165), (1.882, -1.261, 0.2165), (1.464, -1.261, 0.2165), (1.045, -1.261, 0.2165), (0.6273, -1.261, 0.2165), (0.2091, -1.261, 0.2165), (-0.2091, -1.261, 0.2165), (-0.6273, -1.261, 0.2165), (-1.045, -1.261, 0.2165), (-1.464, -1.261, 0.2165), (-1.882, -1.261, 0.2165), (-1.882, -1.588, -0.2165), (-1.464, -1.588, -0.2165), (-1.045, -1.588, -0.2165), (-0.6273, -1.588, -0.2165), (-0.2091, -1.588, -0.2165), (0.2091, -1.588, -0.2165), (0.6273, -1.588, -0.2165), (1.045, -1.588, -0.2165), (1.464, -1.588, -0.2165), (1.882, -1.588, -0.2165), (-2.9, 0.0, 0.2165), (-2.9, 0.0, -0.2165), (2.0, 0.0, 0.2165), (2.0, 0.0, -0.2165), (0.8818, 0.0, 0.2165), (0.4636, 0.0, 0.2165), (0.04545, 0.0, 0.2165), (-0.3727, 0.0, 0.2165), (-0.7909, 0.0, 0.2165), (-1.209, 0.0, 0.2165), (-1.627, 0.0, 0.2165), (-2.045, 0.0, 0.2165), (-2.464, 0.0, 0.2165), (-2.882, 0.0, 0.2165), (-1.882, 0.0, -0.2165), (-1.464, 0.0, -0.2165), (-1.045, 0.0, -0.2165), (-0.6273, 0.0, -0.2165), (-0.2091, 0.0, -0.2165), (0.2091, 0.0, -0.2165), (0.6273, 0.0, -0.2165), (1.045, 0.0, -0.2165), (1.464, 0.0, -0.2165), (1.882, 0.0, -0.2165)], [], [(48, 3, 2, 49), (17, 7, 6, 18), (50, 5, 4, 51), (37, 1, 0, 38), (71, 18, 6, 51), (61, 8, 3, 48), (50, 7, 17, 52), (52, 17, 16, 53), (53, 16, 15, 54), (54, 15, 14, 55), (55, 14, 13, 56), (56, 13, 12, 57), (57, 12, 11, 58), (58, 11, 10, 59), (59, 10, 9, 60), (60, 9, 8, 61), (49, 2, 27, 62), (62, 27, 26, 63), (63, 26, 25, 64), (64, 25, 24, 65), (65, 24, 23, 66), (66, 23, 22, 67), (67, 22, 21, 68), (68, 21, 20, 69), (69, 20, 19, 70), (70, 19, 18, 71), (5, 28, 47, 4), (28, 29, 46, 47), (29, 30, 45, 46), (30, 31, 44, 45), (31, 32, 43, 44), (32, 33, 42, 43), (33, 34, 41, 42), (34, 35, 40, 41), (35, 36, 39, 40), (36, 37, 38, 39), (3, 8, 27, 2), (8, 9, 26, 27), (9, 10, 25, 26), (10, 11, 24, 25), (11, 12, 23, 24), (12, 13, 22, 23), (13, 14, 21, 22), (14, 15, 20, 21), (15, 16, 19, 20), (16, 17, 18, 19), (46, 70, 71, 47), (45, 69, 70, 46), (44, 68, 69, 45), (43, 67, 68, 44), (42, 66, 67, 43), (41, 65, 66, 42), (40, 64, 65, 41), (39, 63, 64, 40), (38, 62, 63, 39), (0, 49, 62, 38), (36, 60, 61, 37), (35, 59, 60, 36), (34, 58, 59, 35), (33, 57, 58, 34), (32, 56, 57, 33), (31, 55, 56, 32), (30, 54, 55, 31), (29, 53, 54, 30), (28, 52, 53, 29), (5, 50, 52, 28), (37, 61, 48, 1), (47, 71, 51, 4), (7, 50, 51, 6), (1, 48, 49, 0)])
me_cube_016.polygons.foreach_set('material_index', [0, 0, 0, 0, 0, 0, 0, 1, 0, 1, 0, 1, 0, 1, 0, 1, 0, 0, 0, 0, 0, 0, 0, 0, 0, 0, 0, 1, 0, 1, 0, 1, 0, 1, 0, 1, 0, 1, 0, 1, 0, 1, 0, 1, 0, 1, 0, 0, 0, 0, 0, 0, 0, 0, 0, 0, 1, 0, 1, 0, 1, 0, 1, 0, 1, 0, 0, 0, 0, 0])
me_cube_016.materials.append(mat_defaultmaterial)
me_cube_016.materials.append(mat_glowmaterial)
me_cube_016.use_remesh_preserve_volume = False
me_cube_016.use_remesh_preserve_attributes = False
me_cube_016.use_mirror_vertex_groups = False
me_cube_016.update()
me_cube_015 = bpy.data.meshes.new('Cube.015')
me_cube_015.from_pydata([(-2.9, -1.588, -0.2165), (-2.9, -1.261, 0.2165), (-2.9, 1.588, -0.2165), (-2.9, 1.261, 0.2165), (2.0, -1.588, -0.2165), (2.0, -1.261, 0.2165), (2.0, 1.588, -0.2165), (2.0, 1.261, 0.2165), (-1.882, 1.261, 0.2165), (-1.464, 1.261, 0.2165), (-1.045, 1.261, 0.2165), (-0.6273, 1.261, 0.2165), (-0.2091, 1.261, 0.2165), (0.2091, 1.261, 0.2165), (0.6273, 1.261, 0.2165), (1.045, 1.261, 0.2165), (1.464, 1.261, 0.2165), (1.882, 1.261, 0.2165), (1.882, 1.588, -0.2165), (1.464, 1.588, -0.2165), (1.045, 1.588, -0.2165), (0.6273, 1.588, -0.2165), (0.2091, 1.588, -0.2165), (-0.2091, 1.588, -0.2165), (-0.6273, 1.588, -0.2165), (-1.045, 1.588, -0.2165), (-1.464, 1.588, -0.2165), (-1.882, 1.588, -0.2165), (1.882, -1.261, 0.2165), (1.464, -1.261, 0.2165), (1.045, -1.261, 0.2165), (0.6273, -1.261, 0.2165), (0.2091, -1.261, 0.2165), (-0.2091, -1.261, 0.2165), (-0.6273, -1.261, 0.2165), (-1.045, -1.261, 0.2165), (-1.464, -1.261, 0.2165), (-1.882, -1.261, 0.2165), (-1.882, -1.588, -0.2165), (-1.464, -1.588, -0.2165), (-1.045, -1.588, -0.2165), (-0.6273, -1.588, -0.2165), (-0.2091, -1.588, -0.2165), (0.2091, -1.588, -0.2165), (0.6273, -1.588, -0.2165), (1.045, -1.588, -0.2165), (1.464, -1.588, -0.2165), (1.882, -1.588, -0.2165), (-2.9, 0.0, 0.2165), (-2.9, 0.0, -0.2165), (2.0, 0.0, 0.2165), (2.0, 0.0, -0.2165), (0.8818, 0.0, 0.2165), (0.4636, 0.0, 0.2165), (0.04545, 0.0, 0.2165), (-0.3727, 0.0, 0.2165), (-0.7909, 0.0, 0.2165), (-1.209, 0.0, 0.2165), (-1.627, 0.0, 0.2165), (-2.045, 0.0, 0.2165), (-2.464, 0.0, 0.2165), (-2.882, 0.0, 0.2165), (-1.882, 0.0, -0.2165), (-1.464, 0.0, -0.2165), (-1.045, 0.0, -0.2165), (-0.6273, 0.0, -0.2165), (-0.2091, 0.0, -0.2165), (0.2091, 0.0, -0.2165), (0.6273, 0.0, -0.2165), (1.045, 0.0, -0.2165), (1.464, 0.0, -0.2165), (1.882, 0.0, -0.2165)], [], [(48, 3, 2, 49), (17, 7, 6, 18), (50, 5, 4, 51), (37, 1, 0, 38), (71, 18, 6, 51), (61, 8, 3, 48), (50, 7, 17, 52), (52, 17, 16, 53), (53, 16, 15, 54), (54, 15, 14, 55), (55, 14, 13, 56), (56, 13, 12, 57), (57, 12, 11, 58), (58, 11, 10, 59), (59, 10, 9, 60), (60, 9, 8, 61), (49, 2, 27, 62), (62, 27, 26, 63), (63, 26, 25, 64), (64, 25, 24, 65), (65, 24, 23, 66), (66, 23, 22, 67), (67, 22, 21, 68), (68, 21, 20, 69), (69, 20, 19, 70), (70, 19, 18, 71), (5, 28, 47, 4), (28, 29, 46, 47), (29, 30, 45, 46), (30, 31, 44, 45), (31, 32, 43, 44), (32, 33, 42, 43), (33, 34, 41, 42), (34, 35, 40, 41), (35, 36, 39, 40), (36, 37, 38, 39), (3, 8, 27, 2), (8, 9, 26, 27), (9, 10, 25, 26), (10, 11, 24, 25), (11, 12, 23, 24), (12, 13, 22, 23), (13, 14, 21, 22), (14, 15, 20, 21), (15, 16, 19, 20), (16, 17, 18, 19), (46, 70, 71, 47), (45, 69, 70, 46), (44, 68, 69, 45), (43, 67, 68, 44), (42, 66, 67, 43), (41, 65, 66, 42), (40, 64, 65, 41), (39, 63, 64, 40), (38, 62, 63, 39), (0, 49, 62, 38), (36, 60, 61, 37), (35, 59, 60, 36), (34, 58, 59, 35), (33, 57, 58, 34), (32, 56, 57, 33), (31, 55, 56, 32), (30, 54, 55, 31), (29, 53, 54, 30), (28, 52, 53, 29), (5, 50, 52, 28), (37, 61, 48, 1), (47, 71, 51, 4), (7, 50, 51, 6), (1, 48, 49, 0)])
me_cube_015.polygons.foreach_set('material_index', [0, 0, 0, 0, 0, 0, 0, 1, 0, 1, 0, 1, 0, 1, 0, 1, 0, 0, 0, 0, 0, 0, 0, 0, 0, 0, 0, 1, 0, 1, 0, 1, 0, 1, 0, 1, 0, 1, 0, 1, 0, 1, 0, 1, 0, 1, 0, 0, 0, 0, 0, 0, 0, 0, 0, 0, 1, 0, 1, 0, 1, 0, 1, 0, 1, 0, 0, 0, 0, 0])
me_cube_015.materials.append(mat_defaultmaterial)
me_cube_015.materials.append(mat_glowmaterial)
me_cube_015.use_remesh_preserve_volume = False
me_cube_015.use_remesh_preserve_attributes = False
me_cube_015.use_mirror_vertex_groups = False
me_cube_015.update()
me_cube_014 = bpy.data.meshes.new('Cube.014')
me_cube_014.from_pydata([(1.0, 0.2, -0.608), (1.0, -0.2, -1.0), (-1.0, -0.2, -1.0), (-1.0, 0.2, -0.608), (1.0, 0.2, 0.602), (1.0, -0.2, 1.0), (-1.0, -0.2, 1.0), (-1.0, 0.2, 0.602), (1.0, 0.2, 0.107), (1.0, -0.2, 0.107), (-1.0, -0.2, 0.107), (-1.0, 0.2, 0.107), (1.0, 0.2, -0.124), (1.0, -0.2, -0.124), (-1.0, -0.2, -0.124), (-1.0, 0.2, -0.124)], [], [(0, 1, 2, 3), (4, 7, 6, 5), (8, 4, 5, 9), (9, 5, 6, 10), (10, 6, 7, 11), (12, 0, 3, 15), (4, 8, 11, 7), (14, 10, 11, 15), (13, 9, 10, 14), (12, 8, 9, 13), (0, 12, 13, 1), (1, 13, 14, 2), (2, 14, 15, 3), (8, 12, 15, 11)])
me_cube_014.polygons.foreach_set('material_index', [0, 0, 0, 0, 0, 0, 0, 1, 1, 1, 0, 0, 0, 1])
me_cube_014.materials.append(mat_defaultmaterial)
me_cube_014.materials.append(mat_glowmaterial)
me_cube_014.use_remesh_preserve_volume = False
me_cube_014.use_remesh_preserve_attributes = False
me_cube_014.use_mirror_vertex_groups = False
me_cube_014.update()
me_cube_013 = bpy.data.meshes.new('Cube.013')
me_cube_013.from_pydata([(1.0, 0.2, -0.608), (1.0, -0.2, -1.0), (-1.0, -0.2, -1.0), (-1.0, 0.2, -0.608), (1.0, 0.2, 0.602), (1.0, -0.2, 1.0), (-1.0, -0.2, 1.0), (-1.0, 0.2, 0.602), (1.0, 0.2, 0.107), (1.0, -0.2, 0.107), (-1.0, -0.2, 0.107), (-1.0, 0.2, 0.107), (1.0, 0.2, -0.124), (1.0, -0.2, -0.124), (-1.0, -0.2, -0.124), (-1.0, 0.2, -0.124)], [], [(0, 1, 2, 3), (4, 7, 6, 5), (8, 4, 5, 9), (9, 5, 6, 10), (10, 6, 7, 11), (12, 0, 3, 15), (4, 8, 11, 7), (14, 10, 11, 15), (13, 9, 10, 14), (12, 8, 9, 13), (0, 12, 13, 1), (1, 13, 14, 2), (2, 14, 15, 3), (8, 12, 15, 11)])
me_cube_013.polygons.foreach_set('material_index', [0, 0, 0, 0, 0, 0, 0, 1, 1, 1, 0, 0, 0, 1])
me_cube_013.materials.append(mat_defaultmaterial)
me_cube_013.materials.append(mat_glowmaterial)
me_cube_013.use_remesh_preserve_volume = False
me_cube_013.use_remesh_preserve_attributes = False
me_cube_013.use_mirror_vertex_groups = False
me_cube_013.update()
me_cube_012 = bpy.data.meshes.new('Cube.012')
me_cube_012.from_pydata([(1.0, 0.2, -0.608), (1.0, -0.2, -1.0), (-1.0, -0.2, -1.0), (-1.0, 0.2, -0.608), (1.0, 0.2, 0.602), (1.0, -0.2, 1.0), (-1.0, -0.2, 1.0), (-1.0, 0.2, 0.602), (1.0, 0.2, 0.107), (1.0, -0.2, 0.107), (-1.0, -0.2, 0.107), (-1.0, 0.2, 0.107), (1.0, 0.2, -0.124), (1.0, -0.2, -0.124), (-1.0, -0.2, -0.124), (-1.0, 0.2, -0.124)], [], [(0, 1, 2, 3), (4, 7, 6, 5), (8, 4, 5, 9), (9, 5, 6, 10), (10, 6, 7, 11), (12, 0, 3, 15), (4, 8, 11, 7), (14, 10, 11, 15), (13, 9, 10, 14), (12, 8, 9, 13), (0, 12, 13, 1), (1, 13, 14, 2), (2, 14, 15, 3), (8, 12, 15, 11)])
me_cube_012.polygons.foreach_set('material_index', [0, 0, 0, 0, 0, 0, 0, 1, 1, 1, 0, 0, 0, 1])
me_cube_012.materials.append(mat_defaultmaterial)
me_cube_012.materials.append(mat_glowmaterial)
me_cube_012.use_remesh_preserve_volume = False
me_cube_012.use_remesh_preserve_attributes = False
me_cube_012.use_mirror_vertex_groups = False
me_cube_012.update()
me_cube_011 = bpy.data.meshes.new('Cube.011')
me_cube_011.from_pydata([(1.0, 0.2, -0.608), (1.0, -0.2, -1.0), (-1.0, -0.2, -1.0), (-1.0, 0.2, -0.608), (1.0, 0.2, 0.602), (1.0, -0.2, 1.0), (-1.0, -0.2, 1.0), (-1.0, 0.2, 0.602), (1.0, 0.2, 0.107), (1.0, -0.2, 0.107), (-1.0, -0.2, 0.107), (-1.0, 0.2, 0.107), (1.0, 0.2, -0.124), (1.0, -0.2, -0.124), (-1.0, -0.2, -0.124), (-1.0, 0.2, -0.124)], [], [(0, 1, 2, 3), (4, 7, 6, 5), (8, 4, 5, 9), (9, 5, 6, 10), (10, 6, 7, 11), (12, 0, 3, 15), (4, 8, 11, 7), (14, 10, 11, 15), (13, 9, 10, 14), (12, 8, 9, 13), (0, 12, 13, 1), (1, 13, 14, 2), (2, 14, 15, 3), (8, 12, 15, 11)])
me_cube_011.polygons.foreach_set('material_index', [0, 0, 0, 0, 0, 0, 0, 1, 1, 1, 0, 0, 0, 1])
me_cube_011.materials.append(mat_defaultmaterial)
me_cube_011.materials.append(mat_glowmaterial)
me_cube_011.use_remesh_preserve_volume = False
me_cube_011.use_remesh_preserve_attributes = False
me_cube_011.use_mirror_vertex_groups = False
me_cube_011.update()
me_cube_010 = bpy.data.meshes.new('Cube.010')
me_cube_010.from_pydata([(1.0, 0.2, -0.608), (1.0, -0.2, -1.0), (-1.0, -0.2, -1.0), (-1.0, 0.2, -0.608), (1.0, 0.2, 0.602), (1.0, -0.2, 1.0), (-1.0, -0.2, 1.0), (-1.0, 0.2, 0.602), (1.0, 0.2, 0.107), (1.0, -0.2, 0.107), (-1.0, -0.2, 0.107), (-1.0, 0.2, 0.107), (1.0, 0.2, -0.124), (1.0, -0.2, -0.124), (-1.0, -0.2, -0.124), (-1.0, 0.2, -0.124)], [], [(0, 1, 2, 3), (4, 7, 6, 5), (8, 4, 5, 9), (9, 5, 6, 10), (10, 6, 7, 11), (12, 0, 3, 15), (4, 8, 11, 7), (14, 10, 11, 15), (13, 9, 10, 14), (12, 8, 9, 13), (0, 12, 13, 1), (1, 13, 14, 2), (2, 14, 15, 3), (8, 12, 15, 11)])
me_cube_010.polygons.foreach_set('material_index', [0, 0, 0, 0, 0, 0, 0, 1, 1, 1, 0, 0, 0, 1])
me_cube_010.materials.append(mat_defaultmaterial)
me_cube_010.materials.append(mat_glowmaterial)
me_cube_010.use_remesh_preserve_volume = False
me_cube_010.use_remesh_preserve_attributes = False
me_cube_010.use_mirror_vertex_groups = False
me_cube_010.update()
me_cube_009 = bpy.data.meshes.new('Cube.009')
me_cube_009.from_pydata([(1.0, 0.2, -0.608), (1.0, -0.2, -1.0), (-1.0, -0.2, -1.0), (-1.0, 0.2, -0.608), (1.0, 0.2, 0.602), (1.0, -0.2, 1.0), (-1.0, -0.2, 1.0), (-1.0, 0.2, 0.602), (1.0, 0.2, 0.107), (1.0, -0.2, 0.107), (-1.0, -0.2, 0.107), (-1.0, 0.2, 0.107), (1.0, 0.2, -0.124), (1.0, -0.2, -0.124), (-1.0, -0.2, -0.124), (-1.0, 0.2, -0.124)], [], [(0, 1, 2, 3), (4, 7, 6, 5), (8, 4, 5, 9), (9, 5, 6, 10), (10, 6, 7, 11), (12, 0, 3, 15), (4, 8, 11, 7), (14, 10, 11, 15), (13, 9, 10, 14), (12, 8, 9, 13), (0, 12, 13, 1), (1, 13, 14, 2), (2, 14, 15, 3), (8, 12, 15, 11)])
me_cube_009.polygons.foreach_set('material_index', [0, 0, 0, 0, 0, 0, 0, 1, 1, 1, 0, 0, 0, 1])
me_cube_009.materials.append(mat_defaultmaterial)
me_cube_009.materials.append(mat_glowmaterial)
me_cube_009.use_remesh_preserve_volume = False
me_cube_009.use_remesh_preserve_attributes = False
me_cube_009.use_mirror_vertex_groups = False
me_cube_009.update()
me_cube_008 = bpy.data.meshes.new('Cube.008')
me_cube_008.from_pydata([(1.0, 0.2, -0.608), (1.0, -0.2, -1.0), (-1.0, -0.2, -1.0), (-1.0, 0.2, -0.608), (1.0, 0.2, 0.602), (1.0, -0.2, 1.0), (-1.0, -0.2, 1.0), (-1.0, 0.2, 0.602), (1.0, 0.2, 0.107), (1.0, -0.2, 0.107), (-1.0, -0.2, 0.107), (-1.0, 0.2, 0.107), (1.0, 0.2, -0.124), (1.0, -0.2, -0.124), (-1.0, -0.2, -0.124), (-1.0, 0.2, -0.124)], [], [(0, 1, 2, 3), (4, 7, 6, 5), (8, 4, 5, 9), (9, 5, 6, 10), (10, 6, 7, 11), (12, 0, 3, 15), (4, 8, 11, 7), (14, 10, 11, 15), (13, 9, 10, 14), (12, 8, 9, 13), (0, 12, 13, 1), (1, 13, 14, 2), (2, 14, 15, 3), (8, 12, 15, 11)])
me_cube_008.polygons.foreach_set('material_index', [0, 0, 0, 0, 0, 0, 0, 1, 1, 1, 0, 0, 0, 1])
me_cube_008.materials.append(mat_defaultmaterial)
me_cube_008.materials.append(mat_glowmaterial)
me_cube_008.use_remesh_preserve_volume = False
me_cube_008.use_remesh_preserve_attributes = False
me_cube_008.use_mirror_vertex_groups = False
me_cube_008.update()
me_cube = bpy.data.meshes.new('Cube')
me_cube.from_pydata([(1.0, 0.2, -0.608), (1.0, -0.2, -1.0), (-1.0, -0.2, -1.0), (-1.0, 0.2, -0.608), (1.0, 0.2, 0.602), (1.0, -0.2, 1.0), (-1.0, -0.2, 1.0), (-1.0, 0.2, 0.602), (1.0, 0.2, 0.107), (1.0, -0.2, 0.107), (-1.0, -0.2, 0.107), (-1.0, 0.2, 0.107), (1.0, 0.2, -0.124), (1.0, -0.2, -0.124), (-1.0, -0.2, -0.124), (-1.0, 0.2, -0.124)], [], [(0, 1, 2, 3), (4, 7, 6, 5), (8, 4, 5, 9), (9, 5, 6, 10), (10, 6, 7, 11), (12, 0, 3, 15), (4, 8, 11, 7), (14, 10, 11, 15), (13, 9, 10, 14), (12, 8, 9, 13), (0, 12, 13, 1), (1, 13, 14, 2), (2, 14, 15, 3), (8, 12, 15, 11)])
me_cube.polygons.foreach_set('material_index', [0, 0, 0, 0, 0, 0, 0, 1, 1, 1, 0, 0, 0, 1])
me_cube.materials.append(mat_defaultmaterial)
me_cube.materials.append(mat_glowmaterial)
me_cube.use_remesh_preserve_volume = False
me_cube.use_remesh_preserve_attributes = False
me_cube.use_mirror_vertex_groups = False
me_cube.update()

# ---- objects
ob_cube_025 = bpy.data.objects.new('Cube.025', me_cube_038)
ob_cube_024 = bpy.data.objects.new('Cube.024', me_cube_037)
ob_cube_023 = bpy.data.objects.new('Cube.023', me_cube_036)
ob_cube_022 = bpy.data.objects.new('Cube.022', me_cube_035)
ob_cube_021 = bpy.data.objects.new('Cube.021', me_cube_034)
ob_cube_020 = bpy.data.objects.new('Cube.020', me_cube_033)
ob_cube_019 = bpy.data.objects.new('Cube.019', me_cube_032)
ob_cube_018 = bpy.data.objects.new('Cube.018', me_cube_031)
ob_cube_017 = bpy.data.objects.new('Cube.017', me_cube_030)
ob_cube_016 = bpy.data.objects.new('Cube.016', me_cube_026)
ob_torus = bpy.data.objects.new('Torus', me_torus)
ob_cylinder_006 = bpy.data.objects.new('Cylinder.006', me_cylinder_007)
ob_cylinder_002 = bpy.data.objects.new('Cylinder.002', me_cylinder_006)
ob_cylinder_005 = bpy.data.objects.new('Cylinder.005', me_cylinder_005)
ob_cylinder_004 = bpy.data.objects.new('Cylinder.004', me_cylinder_004)
ob_cylinder_003 = bpy.data.objects.new('Cylinder.003', me_cylinder_003)
ob_cylinder_001 = bpy.data.objects.new('Cylinder.001', me_cylinder_001)
ob_cylinder = bpy.data.objects.new('Cylinder', me_cylinder)
ob_cube_015 = bpy.data.objects.new('Cube.015', me_cube_022)
ob_cube_014 = bpy.data.objects.new('Cube.014', me_cube_021)
ob_cube_013 = bpy.data.objects.new('Cube.013', me_cube_020)
ob_cube_012 = bpy.data.objects.new('Cube.012', me_cube_019)
ob_cube_011 = bpy.data.objects.new('Cube.011', me_cube_018)
ob_cube_010 = bpy.data.objects.new('Cube.010', me_cube_017)
ob_cube_009 = bpy.data.objects.new('Cube.009', me_cube_016)
ob_cube_008 = bpy.data.objects.new('Cube.008', me_cube_015)
ob_cube_007 = bpy.data.objects.new('Cube.007', me_cube_014)
ob_cube_006 = bpy.data.objects.new('Cube.006', me_cube_013)
ob_cube_005 = bpy.data.objects.new('Cube.005', me_cube_012)
ob_cube_004 = bpy.data.objects.new('Cube.004', me_cube_011)
ob_cube_003 = bpy.data.objects.new('Cube.003', me_cube_010)
ob_cube_002 = bpy.data.objects.new('Cube.002', me_cube_009)
ob_cube_001 = bpy.data.objects.new('Cube.001', me_cube_008)
ob_cube = bpy.data.objects.new('Cube', me_cube)
ob_camera = bpy.data.objects.new('Camera', cam_camera)

# ---- transforms, parenting, visibility, modifiers, constraints
ob_cube_025.location = (2.0, -1.168e-06, 3.0)
ob_cube_025.rotation_euler = (-7.854, -0.0, 0.0)
ob_cube_025.lock_rotations_4d = False
ob_cube_025.empty_display_type = 'ARROWS'
ob_cube_025.lineart.crease_threshold = 0.0
ob_cube_024.location = (2.0, 2.121, 2.121)
ob_cube_024.rotation_euler = (-2.356, -0.0, 0.0)
ob_cube_024.lock_rotations_4d = False
ob_cube_024.empty_display_type = 'ARROWS'
ob_cube_024.lineart.crease_threshold = 0.0
ob_cube_023.location = (2.0, -2.121, 2.121)
ob_cube_023.rotation_euler = (-7.069, -0.0, 0.0)
ob_cube_023.lock_rotations_4d = False
ob_cube_023.empty_display_type = 'ARROWS'
ob_cube_023.lineart.crease_threshold = 0.0
ob_cube_022.location = (2.0, 3.0, 4.768e-07)
ob_cube_022.rotation_euler = (-3.142, -0.0, 0.0)
ob_cube_022.lock_rotations_4d = False
ob_cube_022.empty_display_type = 'ARROWS'
ob_cube_022.lineart.crease_threshold = 0.0
ob_cube_021.location = (2.0, 2.121, -2.121)
ob_cube_021.rotation_euler = (-3.927, -0.0, 0.0)
ob_cube_021.lock_rotations_4d = False
ob_cube_021.empty_display_type = 'ARROWS'
ob_cube_021.lineart.crease_threshold = 0.0
ob_cube_020.location = (2.0, -3.0, -9.537e-07)
ob_cube_020.rotation_euler = (-6.283, -0.0, 0.0)
ob_cube_020.lock_rotations_4d = False
ob_cube_020.empty_display_type = 'ARROWS'
ob_cube_020.lineart.crease_threshold = 0.0
ob_cube_019.location = (2.0, -2.121, -2.121)
ob_cube_019.rotation_euler = (-5.498, -0.0, 0.0)
ob_cube_019.lock_rotations_4d = False
ob_cube_019.empty_display_type = 'ARROWS'
ob_cube_019.lineart.crease_threshold = 0.0
ob_cube_018.location = (2.0, 7.153e-07, -3.0)
ob_cube_018.rotation_euler = (-4.712, -0.0, 0.0)
ob_cube_018.lock_rotations_4d = False
ob_cube_018.empty_display_type = 'ARROWS'
ob_cube_018.lineart.crease_threshold = 0.0
ob_cube_017.location = (0.0, 0.0, 0.0)
ob_cube_017.scale = (0.8, 0.8, 0.8)
ob_cube_017.lineart.crease_threshold = 0.0
ob_cube_016.location = (-4.0, 0.0, 0.0)
ob_cube_016.scale = (0.5, 0.5, 0.5)
ob_cube_016.lineart.crease_threshold = 0.0
ob_torus.location = (-7.0, 0.0, 0.0)
ob_torus.rotation_euler = (-1.571, 2.094, -1.571)
ob_torus.lineart.crease_threshold = 0.0
ob_cylinder_006.location = (-11.0, 1.6, -0.9)
ob_cylinder_006.rotation_euler = (-0.0, -1.571, 0.0)
ob_cylinder_006.lineart.crease_threshold = 0.0
ob_cylinder_002.location = (-11.0, 1.6, 0.9)
ob_cylinder_002.rotation_euler = (-0.0, -1.571, 0.0)
ob_cylinder_002.lineart.crease_threshold = 0.0
ob_cylinder_005.location = (-11.0, -1.6, 0.9)
ob_cylinder_005.rotation_euler = (-0.0, -1.571, 0.0)
ob_cylinder_005.lineart.crease_threshold = 0.0
ob_cylinder_004.location = (-11.0, -1.6, -0.9)
ob_cylinder_004.rotation_euler = (-0.0, -1.571, 0.0)
ob_cylinder_004.lineart.crease_threshold = 0.0
ob_cylinder_003.location = (-11.0, 0.0, -1.8)
ob_cylinder_003.rotation_euler = (-0.0, -1.571, 0.0)
ob_cylinder_003.lineart.crease_threshold = 0.0
ob_cylinder_001.location = (-11.0, 0.0, 1.8)
ob_cylinder_001.rotation_euler = (-0.0, -1.571, 0.0)
ob_cylinder_001.lineart.crease_threshold = 0.0
ob_cylinder.location = (-11.0, 0.0, 0.0)
ob_cylinder.rotation_euler = (-0.0, -1.571, 0.0)
ob_cylinder.lineart.crease_threshold = 0.0
ob_cube_015.location = (6.0, 2.828, 2.828)
ob_cube_015.rotation_euler = (2.356, -0.0, 0.0)
ob_cube_015.lineart.crease_threshold = 0.0
ob_cube_014.location = (6.0, -2.828, 2.828)
ob_cube_014.rotation_euler = (3.927, -0.0, 0.0)
ob_cube_014.lineart.crease_threshold = 0.0
ob_cube_013.location = (6.0, 2.828, -2.828)
ob_cube_013.rotation_euler = (0.7854, -0.0, 0.0)
ob_cube_013.lineart.crease_threshold = 0.0
ob_cube_012.location = (6.0, -2.828, -2.828)
ob_cube_012.rotation_euler = (-0.7854, -0.0, 0.0)
ob_cube_012.lineart.crease_threshold = 0.0
ob_cube_011.location = (6.0, 4.768e-07, 4.0)
ob_cube_011.rotation_euler = (3.142, -0.0, 0.0)
ob_cube_011.lineart.crease_threshold = 0.0
ob_cube_010.location = (6.0, 4.0, -2.384e-07)
ob_cube_010.rotation_euler = (1.571, -0.0, 0.0)
ob_cube_010.lineart.crease_threshold = 0.0
ob_cube_009.location = (6.0, -4.0, -2.384e-07)
ob_cube_009.rotation_euler = (-1.571, -0.0, 0.0)
ob_cube_009.lineart.crease_threshold = 0.0
ob_cube_008.location = (6.0, 0.0, -4.0)
ob_cube_008.lineart.crease_threshold = 0.0
ob_cube_007.location = (0.0, 2.121, 2.121)
ob_cube_007.rotation_euler = (-2.356, -0.0, 0.0)
ob_cube_007.lock_rotations_4d = False
ob_cube_007.empty_display_type = 'ARROWS'
ob_cube_007.lineart.crease_threshold = 0.0
ob_cube_006.location = (0.0, -2.121, -2.121)
ob_cube_006.rotation_euler = (-5.498, -0.0, 0.0)
ob_cube_006.lock_rotations_4d = False
ob_cube_006.empty_display_type = 'ARROWS'
ob_cube_006.lineart.crease_threshold = 0.0
ob_cube_005.location = (0.0, 2.121, -2.121)
ob_cube_005.rotation_euler = (-3.927, -0.0, 0.0)
ob_cube_005.lock_rotations_4d = False
ob_cube_005.empty_display_type = 'ARROWS'
ob_cube_005.lineart.crease_threshold = 0.0
ob_cube_004.location = (0.0, -2.121, 2.121)
ob_cube_004.rotation_euler = (-0.7854, -0.0, 0.0)
ob_cube_004.lock_rotations_4d = False
ob_cube_004.empty_display_type = 'ARROWS'
ob_cube_004.lineart.crease_threshold = 0.0
ob_cube_003.location = (0.0, -2.384e-07, 3.0)
ob_cube_003.rotation_euler = (-1.571, -0.0, 0.0)
ob_cube_003.lock_rotations_4d = False
ob_cube_003.empty_display_type = 'ARROWS'
ob_cube_003.lineart.crease_threshold = 0.0
ob_cube_002.location = (0.0, 7.153e-07, -3.0)
ob_cube_002.rotation_euler = (-4.712, -0.0, 0.0)
ob_cube_002.lock_rotations_4d = False
ob_cube_002.empty_display_type = 'ARROWS'
ob_cube_002.lineart.crease_threshold = 0.0
ob_cube_001.location = (0.0, 3.0, 4.53e-07)
ob_cube_001.rotation_euler = (-3.142, -0.0, 0.0)
ob_cube_001.lock_rotations_4d = False
ob_cube_001.empty_display_type = 'ARROWS'
ob_cube_001.lineart.crease_threshold = 0.0
ob_cube.location = (0.0, -3.0, 0.0)
ob_cube.lock_rotations_4d = False
ob_cube.empty_display_type = 'ARROWS'
ob_cube.lineart.crease_threshold = 0.0
ob_camera.location = (7.481, -6.508, 5.344)
ob_camera.rotation_euler = (1.109, 0.01082, 0.8149)
ob_camera.lock_rotations_4d = False
ob_camera.empty_display_type = 'ARROWS'
ob_camera.color = (0.0, 0.0, 0.0, 0.0)
ob_camera.display_type = 'WIRE'
ob_camera.lineart.crease_threshold = 0.0

# ---- collection membership
col_collection_1.objects.link(ob_cube_025)
col_collection_1.objects.link(ob_cube_024)
col_collection_1.objects.link(ob_cube_023)
col_collection_1.objects.link(ob_cube_022)
col_collection_1.objects.link(ob_cube_021)
col_collection_1.objects.link(ob_cube_020)
col_collection_1.objects.link(ob_cube_019)
col_collection_1.objects.link(ob_cube_018)
col_collection_1.objects.link(ob_cube_017)
col_collection_1.objects.link(ob_cube_016)
col_collection_1.objects.link(ob_torus)
col_collection_1.objects.link(ob_cylinder_006)
col_collection_1.objects.link(ob_cylinder_002)
col_collection_1.objects.link(ob_cylinder_005)
col_collection_1.objects.link(ob_cylinder_004)
col_collection_1.objects.link(ob_cylinder_003)
col_collection_1.objects.link(ob_cylinder_001)
col_collection_1.objects.link(ob_cylinder)
col_collection_1.objects.link(ob_cube_015)
col_collection_1.objects.link(ob_cube_014)
col_collection_1.objects.link(ob_cube_013)
col_collection_1.objects.link(ob_cube_012)
col_collection_1.objects.link(ob_cube_011)
col_collection_1.objects.link(ob_cube_010)
col_collection_1.objects.link(ob_cube_009)
col_collection_1.objects.link(ob_cube_008)
col_collection_1.objects.link(ob_cube_007)
col_collection_1.objects.link(ob_cube_006)
col_collection_1.objects.link(ob_cube_005)
col_collection_1.objects.link(ob_cube_004)
col_collection_1.objects.link(ob_cube_003)
col_collection_1.objects.link(ob_cube_002)
col_collection_1.objects.link(ob_cube_001)
col_collection_1.objects.link(ob_cube)
col_collection_1.objects.link(ob_camera)

# ---- scene / render settings (as saved in the file)
scene.camera = ob_camera
scene.frame_start = 1; scene.frame_end = 250; scene.frame_set(1)
scene.render.engine = 'BLENDER_EEVEE_NEXT'
scene.render.resolution_percentage = 50
scene.render.dither_intensity = 0.0
scene.cycles.use_denoising = False
scene.cycles.samples = 10
scene.cycles.sampling_pattern = 'TABULATED_SOBOL'
scene.cycles.light_sampling_threshold = 0.0
scene.cycles.use_adaptive_sampling = False
scene.cycles.use_light_tree = False
scene.cycles.blur_glossy = 0.0
scene.cycles.pixel_filter_type = 'GAUSSIAN'
scene.cycles.sample_clamp_indirect = 0.0
scene.view_settings.view_transform = 'Standard'
bpy.context.view_layer.update()

# ---- added for rendering (the .blend has no usable light): sun
light_auto_sun = bpy.data.lights.new('AutoSun', 'SUN')
light_auto_sun.energy = 3.0
light_auto_sun.angle = 0.0523599
ob_auto_sun = bpy.data.objects.new('AutoSun', light_auto_sun)
scene.collection.objects.link(ob_auto_sun)
ob_auto_sun.rotation_euler = (0.872665, 0.174533, 0.523599)
bpy.context.view_layer.update()
